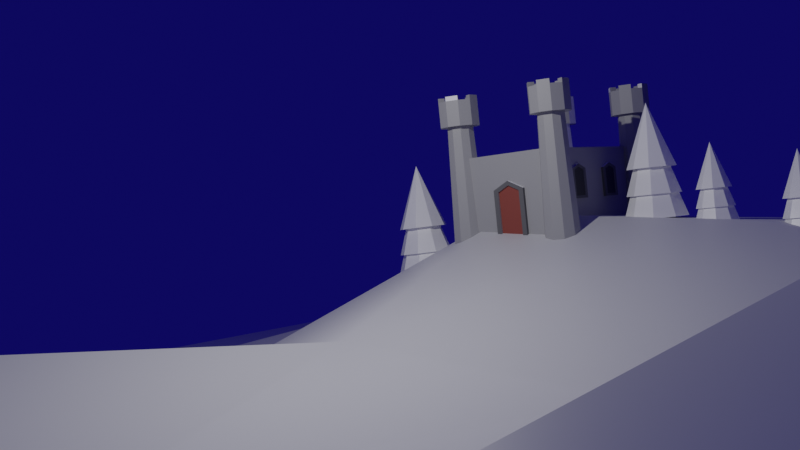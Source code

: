 # Source: snowcastle.blend  (saved by Blender 3.1.7; exported with 4.5.12 LTS)
import bpy
from mathutils import Matrix  # noqa: F401  (used for matrix-valued properties, if any)

bpy.ops.wm.read_factory_settings(use_empty=True)
scene = bpy.context.scene
scene.name = 'Scene'

# ---- collections
col_collection = bpy.data.collections.new('Collection'); scene.collection.children.link(col_collection)

# ---- materials (node trees are filled in below, after node groups)
mat_snow = bpy.data.materials.new('snow')
mat_snow.use_transparent_shadow = False
mat_snow_1 = bpy.data.materials.new('Snow')
mat_snow_1.use_transparent_shadow = False
mat_castlewall = bpy.data.materials.new('castlewall')
mat_castlewall.use_transparent_shadow = False
mat_castlewindows = bpy.data.materials.new('castlewindows')
mat_castlewindows.use_transparent_shadow = False
mat_castledoor = bpy.data.materials.new('castledoor')
mat_castledoor.use_transparent_shadow = False
mat_castletrim = bpy.data.materials.new('castletrim')
mat_castletrim.use_transparent_shadow = False

# ---- material node trees
mat_snow.use_nodes = True; mat_snow.node_tree.nodes.clear()
_N = mat_snow.node_tree.nodes; _L = mat_snow.node_tree.links
n0 = _N.new('ShaderNodeBsdfPrincipled'); n0.name = 'Principled BSDF'; n0.location = (10, 300)
n0.distribution = 'GGX'
n0.subsurface_method = 'RANDOM_WALK_SKIN'
n0.inputs[3].default_value = 1.45
n0.inputs[27].default_value = (0.0, 0.0, 0.0, 1.0)
n0.inputs[28].default_value = 1.0
n1 = _N.new('ShaderNodeOutputMaterial'); n1.name = 'Material Output'; n1.location = (300, 300)
_L.new(n0.outputs[0], n1.inputs[0])
n1.is_active_output = True
mat_snow_1.use_nodes = True; mat_snow_1.node_tree.nodes.clear()
_N = mat_snow_1.node_tree.nodes; _L = mat_snow_1.node_tree.links
n0 = _N.new('ShaderNodeBsdfPrincipled'); n0.name = 'Principled BSDF'; n0.location = (10, 300)
n0.distribution = 'GGX'
n0.subsurface_method = 'RANDOM_WALK_SKIN'
n0.inputs[0].default_value = (1.0, 1.0, 1.0, 1.0)
n0.inputs[2].default_value = 0.2982
n0.inputs[3].default_value = 1.45
n0.inputs[27].default_value = (0.0, 0.0, 0.0, 1.0)
n0.inputs[28].default_value = 1.0
n1 = _N.new('ShaderNodeOutputMaterial'); n1.name = 'Material Output'; n1.location = (300, 300)
_L.new(n0.outputs[0], n1.inputs[0])
n1.is_active_output = True
mat_castlewall.use_nodes = True; mat_castlewall.node_tree.nodes.clear()
_N = mat_castlewall.node_tree.nodes; _L = mat_castlewall.node_tree.links
n0 = _N.new('ShaderNodeBsdfPrincipled'); n0.name = 'Principled BSDF'; n0.location = (10, 300)
n0.distribution = 'GGX'
n0.subsurface_method = 'RANDOM_WALK_SKIN'
n0.inputs[0].default_value = (0.3832, 0.3832, 0.3832, 1.0)
n0.inputs[3].default_value = 1.45
n0.inputs[27].default_value = (0.0, 0.0, 0.0, 1.0)
n0.inputs[28].default_value = 1.0
n1 = _N.new('ShaderNodeOutputMaterial'); n1.name = 'Material Output'; n1.location = (300, 300)
_L.new(n0.outputs[0], n1.inputs[0])
n1.is_active_output = True
mat_castlewindows.use_nodes = True; mat_castlewindows.node_tree.nodes.clear()
_N = mat_castlewindows.node_tree.nodes; _L = mat_castlewindows.node_tree.links
n0 = _N.new('ShaderNodeBsdfPrincipled'); n0.name = 'Principled BSDF'; n0.location = (10, 300)
n0.distribution = 'GGX'
n0.subsurface_method = 'RANDOM_WALK_SKIN'
n0.inputs[0].default_value = (0.03411, 0.03411, 0.03411, 1.0)
n0.inputs[3].default_value = 1.45
n0.inputs[27].default_value = (0.0, 0.0, 0.0, 1.0)
n0.inputs[28].default_value = 1.0
n1 = _N.new('ShaderNodeOutputMaterial'); n1.name = 'Material Output'; n1.location = (300, 300)
_L.new(n0.outputs[0], n1.inputs[0])
n1.is_active_output = True
mat_castledoor.use_nodes = True; mat_castledoor.node_tree.nodes.clear()
_N = mat_castledoor.node_tree.nodes; _L = mat_castledoor.node_tree.links
n0 = _N.new('ShaderNodeBsdfPrincipled'); n0.name = 'Principled BSDF'; n0.location = (10, 300)
n0.distribution = 'GGX'
n0.subsurface_method = 'RANDOM_WALK_SKIN'
n0.inputs[0].default_value = (0.2812, 0.06736, 0.04637, 1.0)
n0.inputs[3].default_value = 1.45
n0.inputs[27].default_value = (0.0, 0.0, 0.0, 1.0)
n0.inputs[28].default_value = 1.0
n1 = _N.new('ShaderNodeOutputMaterial'); n1.name = 'Material Output'; n1.location = (300, 300)
_L.new(n0.outputs[0], n1.inputs[0])
n1.is_active_output = True
mat_castletrim.use_nodes = True; mat_castletrim.node_tree.nodes.clear()
_N = mat_castletrim.node_tree.nodes; _L = mat_castletrim.node_tree.links
n0 = _N.new('ShaderNodeBsdfPrincipled'); n0.name = 'Principled BSDF'; n0.location = (10, 300)
n0.distribution = 'GGX'
n0.subsurface_method = 'RANDOM_WALK_SKIN'
n0.inputs[0].default_value = (0.1336, 0.1336, 0.1336, 1.0)
n0.inputs[3].default_value = 1.45
n0.inputs[27].default_value = (0.0, 0.0, 0.0, 1.0)
n0.inputs[28].default_value = 1.0
n1 = _N.new('ShaderNodeOutputMaterial'); n1.name = 'Material Output'; n1.location = (300, 300)
_L.new(n0.outputs[0], n1.inputs[0])
n1.is_active_output = True

# ---- world
world_world = bpy.data.worlds.new('World'); scene.world = world_world
world_world.use_nodes = True; world_world.node_tree.nodes.clear()
_N = world_world.node_tree.nodes; _L = world_world.node_tree.links
n0 = _N.new('ShaderNodeOutputWorld'); n0.name = 'World Output'; n0.location = (300, 300)
n1 = _N.new('ShaderNodeBackground'); n1.name = 'Background'; n1.location = (10, 300)
n1.inputs[0].default_value = (0.003847, 0.002279, 0.08984, 1.0)
_L.new(n1.outputs[0], n0.inputs[0])
n0.is_active_output = True
world_world.color = (0.05088, 0.05088, 0.05088)
world_world.use_sun_shadow = False
world_world.sun_shadow_jitter_overblur = 0.0

# ---- cameras
cam_camera = bpy.data.cameras.new('Camera')
cam_camera.clip_end = 100.0
cam_camera.ortho_scale = 7.314

# ---- lights
light_light = bpy.data.lights.new('Light', 'POINT')
light_light.transmission_factor = 0.0
light_light.energy = 3000.0
light_light.shadow_soft_size = 0.1
light_light.shadow_maximum_resolution = 0.006
light_light.use_absolute_resolution = True

# ---- meshes
me_plane = bpy.data.meshes.new('Plane')
me_plane.from_pydata([(-1.0, -1.0, 0.0), (1.0, -1.0, 0.0), (-1.0, 1.0, 0.0), (1.0, 1.0, 0.0), (-1.0, 0.6667, 0.0), (-1.0, 0.3333, 0.0), (-1.0, -2.98e-08, 0.0), (-1.0, -0.3333, 0.0), (-1.0, -0.6667, 0.0), (-0.6667, -1.0, 0.0), (-0.3333, -1.0, 0.0), (2.98e-08, -1.0, 0.0), (0.3333, -1.0, 0.0), (0.6667, -1.0, 0.0), (1.0, -0.6667, 0.0), (1.0, -0.3333, 0.0), (1.0, 2.98e-08, 0.0), (1.0, 0.3333, 0.0), (1.0, 0.6667, 0.0), (0.6667, 1.0, 0.0), (0.3333, 1.0, 0.0), (-2.98e-08, 1.0, 0.0), (-0.3333, 1.0, 0.0), (-0.6667, 1.0, 0.0), (-0.6667, -0.6667, 0.05571), (-0.6667, -0.3333, 0.0), (-0.6667, 2.98e-08, 0.0), (-0.6667, 0.3333, 0.0), (-0.6667, 0.6667, 0.0), (-0.3333, -0.6667, 0.1194), (-0.3333, -0.3333, 0.0), (-0.3333, 2.98e-08, 0.0715), (-0.3333, 0.3333, 0.08979), (-0.3333, 0.6667, 0.0919), (1.987e-08, -0.6667, 0.0), (9.934e-09, -0.3333, 0.08685), (-8.882e-16, 2.98e-08, 0.2054), (-9.934e-09, 0.3333, 0.1726), (-1.987e-08, 0.6667, 0.0), (0.3333, -0.6667, 0.0), (0.3333, -0.3333, 0.03419), (0.3333, 2.98e-08, 0.169), (0.3333, 0.3333, 0.1526), (0.3333, 0.6667, 0.07455), (0.6667, -0.6667, 0.1834), (0.6667, -0.3333, 0.0), (0.6667, 2.98e-08, 0.09479), (0.6667, 0.3333, 0.04373), (0.6667, 0.6667, 0.0)], [], [(48, 18, 3, 19), (4, 28, 23, 2), (28, 33, 22, 23), (33, 38, 21, 22), (38, 43, 20, 21), (43, 48, 19, 20), (0, 9, 24, 8), (8, 24, 25, 7), (7, 25, 26, 6), (6, 26, 27, 5), (5, 27, 28, 4), (9, 10, 29, 24), (24, 29, 30, 25), (25, 30, 31, 26), (26, 31, 32, 27), (27, 32, 33, 28), (10, 11, 34, 29), (29, 34, 35, 30), (30, 35, 36, 31), (31, 36, 37, 32), (32, 37, 38, 33), (11, 12, 39, 34), (34, 39, 40, 35), (35, 40, 41, 36), (36, 41, 42, 37), (37, 42, 43, 38), (12, 13, 44, 39), (39, 44, 45, 40), (40, 45, 46, 41), (41, 46, 47, 42), (42, 47, 48, 43), (13, 1, 14, 44), (44, 14, 15, 45), (45, 15, 16, 46), (46, 16, 17, 47), (47, 17, 18, 48)])
me_plane.polygons.foreach_set('use_smooth', [True] * 36)
_uv = me_plane.uv_layers.new(name='UVMap')
_uv.uv.foreach_set('vector', [0.8333, 0.8333, 1.0, 0.8333, 1.0, 1.0, 0.8333, 1.0, 0.0, 0.8333, 0.1667, 0.8333, 0.1667, 1.0, 0.0, 1.0, 0.1667, 0.8333, 0.3333, 0.8333, 0.3333, 1.0, 0.1667, 1.0, 0.3333, 0.8333, 0.5, 0.8333, 0.5, 1.0, 0.3333, 1.0, 0.5, 0.8333, 0.6667, 0.8333, 0.6667, 1.0, 0.5, 1.0, 0.6667, 0.8333, 0.8333, 0.8333, 0.8333, 1.0, 0.6667, 1.0, 0.0, 0.0, 0.1667, 0.0, 0.1667, 0.1667, 0.0, 0.1667, 0.0, 0.1667, 0.1667, 0.1667, 0.1667, 0.3333, 0.0, 0.3333, 0.0, 0.3333, 0.1667, 0.3333, 0.1667, 0.5, 0.0, 0.5, 0.0, 0.5, 0.1667, 0.5, 0.1667, 0.6667, 0.0, 0.6667, 0.0, 0.6667, 0.1667, 0.6667, 0.1667, 0.8333, 0.0, 0.8333, 0.1667, 0.0, 0.3333, 0.0, 0.3333, 0.1667, 0.1667, 0.1667, 0.1667, 0.1667, 0.3333, 0.1667, 0.3333, 0.3333, 0.1667, 0.3333, 0.1667, 0.3333, 0.3333, 0.3333, 0.3333, 0.5, 0.1667, 0.5, 0.1667, 0.5, 0.3333, 0.5, 0.3333, 0.6667, 0.1667, 0.6667, 0.1667, 0.6667, 0.3333, 0.6667, 0.3333, 0.8333, 0.1667, 0.8333, 0.3333, 0.0, 0.5, 0.0, 0.5, 0.1667, 0.3333, 0.1667, 0.3333, 0.1667, 0.5, 0.1667, 0.5, 0.3333, 0.3333, 0.3333, 0.3333, 0.3333, 0.5, 0.3333, 0.5, 0.5, 0.3333, 0.5, 0.3333, 0.5, 0.5, 0.5, 0.5, 0.6667, 0.3333, 0.6667, 0.3333, 0.6667, 0.5, 0.6667, 0.5, 0.8333, 0.3333, 0.8333, 0.5, 0.0, 0.6667, 0.0, 0.6667, 0.1667, 0.5, 0.1667, 0.5, 0.1667, 0.6667, 0.1667, 0.6667, 0.3333, 0.5, 0.3333, 0.5, 0.3333, 0.6667, 0.3333, 0.6667, 0.5, 0.5, 0.5, 0.5, 0.5, 0.6667, 0.5, 0.6667, 0.6667, 0.5, 0.6667, 0.5, 0.6667, 0.6667, 0.6667, 0.6667, 0.8333, 0.5, 0.8333, 0.6667, 0.0, 0.8333, 0.0, 0.8333, 0.1667, 0.6667, 0.1667, 0.6667, 0.1667, 0.8333, 0.1667, 0.8333, 0.3333, 0.6667, 0.3333, 0.6667, 0.3333, 0.8333, 0.3333, 0.8333, 0.5, 0.6667, 0.5, 0.6667, 0.5, 0.8333, 0.5, 0.8333, 0.6667, 0.6667, 0.6667, 0.6667, 0.6667, 0.8333, 0.6667, 0.8333, 0.8333, 0.6667, 0.8333, 0.8333, 0.0, 1.0, 0.0, 1.0, 0.1667, 0.8333, 0.1667, 0.8333, 0.1667, 1.0, 0.1667, 1.0, 0.3333, 0.8333, 0.3333, 0.8333, 0.3333, 1.0, 0.3333, 1.0, 0.5, 0.8333, 0.5, 0.8333, 0.5, 1.0, 0.5, 1.0, 0.6667, 0.8333, 0.6667, 0.8333, 0.6667, 1.0, 0.6667, 1.0, 0.8333, 0.8333, 0.8333])
me_plane.materials.append(mat_snow)
me_plane.use_remesh_fix_poles = True
me_plane.use_remesh_preserve_attributes = False
me_plane.update()
me_cube_001 = bpy.data.meshes.new('Cube.001')
me_cube_001.from_pydata([(-0.05694, -1.122, -0.7224), (-0.05694, -1.122, 1.529), (-0.05694, 1.517, -0.7224), (-0.05694, 1.517, 1.529), (1.625, -1.122, -0.7224), (1.625, -1.122, 1.529), (1.625, 1.517, -0.7224), (1.625, 1.517, 1.529), (1.099, -1.122, 0.6468), (1.099, -1.122, -0.7172), (0.4699, -1.122, 0.6468), (0.4699, -1.122, -0.7172), (-0.2688, -0.7252, -0.7466), (-0.2688, -0.795, 2.366), (-0.0741, -0.7795, -0.7466), (-0.1219, -0.836, 2.366), (0.04621, -0.9217, -0.7466), (-0.03116, -0.9432, 2.366), (0.04621, -1.097, -0.7466), (-0.03116, -1.076, 2.366), (-0.0741, -1.24, -0.7466), (-0.1219, -1.183, 2.366), (-0.2688, -1.294, -0.7466), (-0.2688, -1.224, 2.366), (-0.4635, -1.24, -0.7466), (-0.4156, -1.183, 2.366), (-0.5838, -1.097, -0.7466), (-0.5064, -1.076, 2.366), (-0.5838, -0.9217, -0.7466), (-0.5064, -0.9432, 2.366), (-0.4635, -0.7795, -0.7466), (-0.4156, -0.836, 2.366), (-0.04504, -0.7452, 2.366), (-0.2688, -0.6828, 2.366), (0.09324, -0.9085, 2.366), (0.09324, -1.11, 2.366), (-0.04504, -1.274, 2.366), (-0.2688, -1.336, 2.366), (-0.4925, -1.274, 2.366), (-0.6308, -1.11, 2.366), (-0.6308, -0.9085, 2.366), (-0.4925, -0.7452, 2.366), (-0.11, -0.8464, 3.009), (-0.2688, -0.8021, 3.009), (-0.02174, -0.9507, 3.009), (-0.02174, -1.068, 3.009), (-0.11, -1.173, 3.009), (-0.2688, -1.217, 3.009), (-0.4276, -1.173, 3.009), (-0.5158, -1.068, 3.009), (-0.5158, -0.9507, 3.009), (-0.4276, -0.8464, 3.009), (-0.04504, -0.7452, 3.009), (-0.2688, -0.6828, 3.009), (0.09324, -0.9085, 3.009), (0.09324, -1.11, 3.009), (-0.04504, -1.274, 3.009), (-0.2688, -1.336, 3.009), (-0.4925, -1.274, 3.009), (-0.6308, -1.11, 3.009), (-0.6308, -0.9085, 3.009), (-0.4925, -0.7452, 3.009), (-0.04504, -0.7452, 3.121), (-0.2688, -0.6828, 3.121), (0.09324, -1.11, 3.121), (0.09324, -0.9085, 3.121), (-0.2688, -1.336, 3.121), (-0.04504, -1.274, 3.121), (-0.6308, -1.11, 3.121), (-0.4925, -1.274, 3.121), (-0.4925, -0.7452, 3.121), (-0.6308, -0.9085, 3.121), (-0.11, -0.8464, 3.121), (-0.2688, -0.8021, 3.121), (-0.02174, -1.068, 3.121), (-0.02174, -0.9507, 3.121), (-0.2688, -1.217, 3.121), (-0.11, -1.173, 3.121), (-0.5158, -1.068, 3.121), (-0.4276, -1.173, 3.121), (-0.4276, -0.8464, 3.121), (-0.5158, -0.9507, 3.121), (1.711, -0.7252, -0.7466), (1.711, -0.795, 2.366), (1.905, -0.7795, -0.7466), (1.857, -0.836, 2.366), (2.026, -0.9217, -0.7466), (1.948, -0.9432, 2.366), (2.026, -1.097, -0.7466), (1.948, -1.076, 2.366), (1.905, -1.24, -0.7466), (1.857, -1.183, 2.366), (1.711, -1.294, -0.7466), (1.711, -1.224, 2.366), (1.516, -1.24, -0.7466), (1.564, -1.183, 2.366), (1.396, -1.097, -0.7466), (1.473, -1.076, 2.366), (1.396, -0.9217, -0.7466), (1.473, -0.9432, 2.366), (1.516, -0.7795, -0.7466), (1.564, -0.836, 2.366), (1.934, -0.7452, 2.366), (1.711, -0.6828, 2.366), (2.073, -0.9085, 2.366), (2.073, -1.11, 2.366), (1.934, -1.274, 2.366), (1.711, -1.336, 2.366), (1.487, -1.274, 2.366), (1.349, -1.11, 2.366), (1.349, -0.9085, 2.366), (1.487, -0.7452, 2.366), (1.869, -0.8464, 3.009), (1.711, -0.8021, 3.009), (1.958, -0.9507, 3.009), (1.958, -1.068, 3.009), (1.869, -1.173, 3.009), (1.711, -1.217, 3.009), (1.552, -1.173, 3.009), (1.464, -1.068, 3.009), (1.464, -0.9507, 3.009), (1.552, -0.8464, 3.009), (1.934, -0.7452, 3.009), (1.711, -0.6828, 3.009), (2.073, -0.9085, 3.009), (2.073, -1.11, 3.009), (1.934, -1.274, 3.009), (1.711, -1.336, 3.009), (1.487, -1.274, 3.009), (1.349, -1.11, 3.009), (1.349, -0.9085, 3.009), (1.487, -0.7452, 3.009), (1.934, -0.7452, 3.121), (1.711, -0.6828, 3.121), (2.073, -1.11, 3.121), (2.073, -0.9085, 3.121), (1.711, -1.336, 3.121), (1.934, -1.274, 3.121), (1.349, -1.11, 3.121), (1.487, -1.274, 3.121), (1.487, -0.7452, 3.121), (1.349, -0.9085, 3.121), (1.869, -0.8464, 3.121), (1.711, -0.8021, 3.121), (1.958, -1.068, 3.121), (1.958, -0.9507, 3.121), (1.711, -1.217, 3.121), (1.869, -1.173, 3.121), (1.464, -1.068, 3.121), (1.552, -1.173, 3.121), (1.552, -0.8464, 3.121), (1.464, -0.9507, 3.121), (1.711, 1.825, -0.7466), (1.711, 1.755, 2.366), (1.905, 1.77, -0.7466), (1.857, 1.714, 2.366), (2.026, 1.628, -0.7466), (1.948, 1.607, 2.366), (2.026, 1.453, -0.7466), (1.948, 1.474, 2.366), (1.905, 1.31, -0.7466), (1.857, 1.367, 2.366), (1.711, 1.256, -0.7466), (1.711, 1.326, 2.366), (1.516, 1.31, -0.7466), (1.564, 1.367, 2.366), (1.396, 1.453, -0.7466), (1.473, 1.474, 2.366), (1.396, 1.628, -0.7466), (1.473, 1.607, 2.366), (1.516, 1.77, -0.7466), (1.564, 1.714, 2.366), (1.934, 1.805, 2.366), (1.711, 1.867, 2.366), (2.073, 1.641, 2.366), (2.073, 1.439, 2.366), (1.934, 1.276, 2.366), (1.711, 1.214, 2.366), (1.487, 1.276, 2.366), (1.349, 1.439, 2.366), (1.349, 1.641, 2.366), (1.487, 1.805, 2.366), (1.869, 1.703, 3.009), (1.711, 1.748, 3.009), (1.958, 1.599, 3.009), (1.958, 1.482, 3.009), (1.869, 1.377, 3.009), (1.711, 1.333, 3.009), (1.552, 1.377, 3.009), (1.464, 1.482, 3.009), (1.464, 1.599, 3.009), (1.552, 1.703, 3.009), (1.934, 1.805, 3.009), (1.711, 1.867, 3.009), (2.073, 1.641, 3.009), (2.073, 1.439, 3.009), (1.934, 1.276, 3.009), (1.711, 1.214, 3.009), (1.487, 1.276, 3.009), (1.349, 1.439, 3.009), (1.349, 1.641, 3.009), (1.487, 1.805, 3.009), (1.934, 1.805, 3.121), (1.711, 1.867, 3.121), (2.073, 1.439, 3.121), (2.073, 1.641, 3.121), (1.711, 1.214, 3.121), (1.934, 1.276, 3.121), (1.349, 1.439, 3.121), (1.487, 1.276, 3.121), (1.487, 1.805, 3.121), (1.349, 1.641, 3.121), (1.869, 1.703, 3.121), (1.711, 1.748, 3.121), (1.958, 1.482, 3.121), (1.958, 1.599, 3.121), (1.711, 1.333, 3.121), (1.869, 1.377, 3.121), (1.464, 1.482, 3.121), (1.552, 1.377, 3.121), (1.552, 1.703, 3.121), (1.464, 1.599, 3.121), (0.04695, 1.825, -0.7466), (0.04695, 1.755, 2.366), (0.2416, 1.77, -0.7466), (0.1938, 1.714, 2.366), (0.3619, 1.628, -0.7466), (0.2846, 1.607, 2.366), (0.3619, 1.453, -0.7466), (0.2846, 1.474, 2.366), (0.2416, 1.31, -0.7466), (0.1938, 1.367, 2.366), (0.04695, 1.256, -0.7466), (0.04695, 1.326, 2.366), (-0.1477, 1.31, -0.7466), (-0.09991, 1.367, 2.366), (-0.268, 1.453, -0.7466), (-0.1907, 1.474, 2.366), (-0.268, 1.628, -0.7466), (-0.1907, 1.607, 2.366), (-0.1477, 1.77, -0.7466), (-0.09991, 1.714, 2.366), (0.2707, 1.805, 2.366), (0.04695, 1.867, 2.366), (0.409, 1.641, 2.366), (0.409, 1.439, 2.366), (0.2707, 1.276, 2.366), (0.04695, 1.214, 2.366), (-0.1768, 1.276, 2.366), (-0.3151, 1.439, 2.366), (-0.3151, 1.641, 2.366), (-0.1768, 1.805, 2.366), (0.2058, 1.703, 3.009), (0.04695, 1.748, 3.009), (0.294, 1.599, 3.009), (0.294, 1.482, 3.009), (0.2058, 1.377, 3.009), (0.04695, 1.333, 3.009), (-0.1119, 1.377, 3.009), (-0.2001, 1.482, 3.009), (-0.2001, 1.599, 3.009), (-0.1119, 1.703, 3.009), (0.2707, 1.805, 3.009), (0.04695, 1.867, 3.009), (0.409, 1.641, 3.009), (0.409, 1.439, 3.009), (0.2707, 1.276, 3.009), (0.04695, 1.214, 3.009), (-0.1768, 1.276, 3.009), (-0.3151, 1.439, 3.009), (-0.3151, 1.641, 3.009), (-0.1768, 1.805, 3.009), (0.2707, 1.805, 3.121), (0.04695, 1.867, 3.121), (0.409, 1.439, 3.121), (0.409, 1.641, 3.121), (0.04695, 1.214, 3.121), (0.2707, 1.276, 3.121), (-0.3151, 1.439, 3.121), (-0.1768, 1.276, 3.121), (-0.1768, 1.805, 3.121), (-0.3151, 1.641, 3.121), (0.2058, 1.703, 3.121), (0.04695, 1.748, 3.121), (0.294, 1.482, 3.121), (0.294, 1.599, 3.121), (0.04695, 1.333, 3.121), (0.2058, 1.377, 3.121), (-0.2001, 1.482, 3.121), (-0.1119, 1.377, 3.121), (-0.1119, 1.703, 3.121), (-0.2001, 1.599, 3.121), (0.7842, -1.122, 0.856), (0.7842, -1.122, -0.7172), (1.621, -0.08853, 1.003), (1.621, -0.08853, 0.2594), (1.621, -0.4895, 1.003), (1.621, -0.4895, 0.2594), (1.621, -0.289, 1.118), (1.621, -0.289, 0.2594), (1.678, -0.4264, 0.9667), (1.678, -0.289, 1.045), (1.678, -0.1516, 0.3225), (1.678, -0.289, 0.3225), (1.678, -0.1516, 0.9667), (1.678, -0.4264, 0.3225), (1.678, -0.4895, 1.003), (1.678, -0.289, 1.118), (1.678, -0.08853, 0.2594), (1.678, -0.289, 0.2594), (1.678, -0.08853, 1.003), (1.678, -0.4895, 0.2594), (1.672, -0.289, 1.045), (1.672, -0.289, 0.3225), (1.672, -0.4264, 0.9667), (1.672, -0.1516, 0.3225), (1.672, -0.1516, 0.9667), (1.672, -0.4264, 0.3225), (-0.04678, 0.491, 1.003), (-0.04678, 0.491, 0.2594), (-0.04678, 0.892, 1.003), (-0.04678, 0.892, 0.2594), (-0.04678, 0.6915, 1.118), (-0.04678, 0.6915, 0.2594), (-0.1034, 0.8289, 0.9667), (-0.1034, 0.6915, 1.045), (-0.1034, 0.5541, 0.3225), (-0.1034, 0.6915, 0.3225), (-0.1034, 0.5541, 0.9667), (-0.1034, 0.8289, 0.3225), (-0.1034, 0.892, 1.003), (-0.1034, 0.6915, 1.118), (-0.1034, 0.491, 0.2594), (-0.1034, 0.6915, 0.2594), (-0.1034, 0.491, 1.003), (-0.1034, 0.892, 0.2594), (-0.09819, 0.6915, 1.045), (-0.09819, 0.6915, 0.3225), (-0.09819, 0.8289, 0.9667), (-0.09819, 0.5541, 0.3225), (-0.09819, 0.5541, 0.9667), (-0.09819, 0.8289, 0.3225), (1.62, 0.892, 1.003), (1.62, 0.892, 0.2594), (1.62, 0.491, 1.003), (1.62, 0.491, 0.2594), (1.62, 0.6915, 1.118), (1.62, 0.6915, 0.2594), (1.677, 0.5541, 0.9667), (1.677, 0.6915, 1.045), (1.677, 0.8289, 0.3225), (1.677, 0.6915, 0.3225), (1.677, 0.8289, 0.9667), (1.677, 0.5541, 0.3225), (1.677, 0.491, 1.003), (1.677, 0.6915, 1.118), (1.677, 0.892, 0.2594), (1.677, 0.6915, 0.2594), (1.677, 0.892, 1.003), (1.677, 0.491, 0.2594), (1.672, 0.6915, 1.045), (1.672, 0.6915, 0.3225), (1.672, 0.5541, 0.9667), (1.672, 0.8289, 0.3225), (1.672, 0.8289, 0.9667), (1.672, 0.5541, 0.3225), (-0.03229, -0.4895, 1.003), (-0.03229, -0.4895, 0.2594), (-0.03229, -0.08853, 1.003), (-0.03229, -0.08853, 0.2594), (-0.03229, -0.289, 1.118), (-0.03229, -0.289, 0.2594), (-0.08887, -0.1516, 0.9667), (-0.08887, -0.289, 1.045), (-0.08887, -0.4264, 0.3225), (-0.08887, -0.289, 0.3225), (-0.08887, -0.4264, 0.9667), (-0.08887, -0.1516, 0.3225), (-0.08887, -0.08853, 1.003), (-0.08887, -0.289, 1.118), (-0.08887, -0.4895, 0.2594), (-0.08887, -0.289, 0.2594), (-0.08887, -0.4895, 1.003), (-0.08887, -0.08853, 0.2594), (-0.0837, -0.289, 1.045), (-0.0837, -0.289, 0.3225), (-0.0837, -0.1516, 0.9667), (-0.0837, -0.4264, 0.3225), (-0.0837, -0.4264, 0.9667), (-0.0837, -0.1516, 0.3225), (0.7842, -1.174, 0.7462), (0.5613, -1.174, 0.5978), (0.7842, -1.174, -0.6258), (1.007, -1.174, -0.6258), (1.007, -1.174, 0.5978), (0.5613, -1.174, -0.6258), (0.7842, -1.174, 0.856), (0.4699, -1.174, 0.6468), (0.7842, -1.174, -0.7172), (1.099, -1.174, -0.7172), (1.099, -1.174, 0.6468), (0.4699, -1.174, -0.7172), (0.7842, -1.143, 0.7462), (0.7842, -1.143, -0.6258), (0.5613, -1.143, 0.5978), (1.007, -1.143, -0.6258), (1.007, -1.143, 0.5978), (0.5613, -1.143, -0.6258)], [], [(0, 1, 3, 2), (2, 3, 7, 6), (6, 7, 5, 4), (4, 5, 1, 0), (2, 6, 4, 0), (7, 3, 1, 5), (293, 11, 10, 292), (12, 13, 15, 14), (14, 15, 17, 16), (16, 17, 19, 18), (18, 19, 21, 20), (20, 21, 23, 22), (22, 23, 25, 24), (24, 25, 27, 26), (26, 27, 29, 28), (31, 29, 40, 41), (28, 29, 31, 30), (30, 31, 13, 12), (12, 14, 16, 18, 20, 22, 24, 26, 28, 30), (39, 38, 58, 59), (29, 27, 39, 40), (27, 25, 38, 39), (25, 23, 37, 38), (23, 21, 36, 37), (21, 19, 35, 36), (15, 13, 33, 32), (19, 17, 34, 35), (17, 15, 32, 34), (13, 31, 41, 33), (42, 43, 51, 50, 49, 48, 47, 46, 45, 44), (36, 35, 55, 56), (32, 33, 53, 52), (40, 39, 59, 60), (37, 36, 56, 57), (34, 32, 52, 54), (41, 40, 60, 61), (38, 37, 57, 58), (35, 34, 54, 55), (33, 41, 61, 53), (61, 60, 71, 70), (42, 44, 54, 52), (53, 43, 73, 63), (45, 46, 56, 55), (52, 53, 63, 62), (47, 48, 58, 57), (49, 59, 68, 78), (49, 50, 60, 59), (44, 45, 74, 75), (51, 43, 53, 61), (73, 72, 62, 63), (75, 74, 64, 65), (77, 76, 66, 67), (79, 78, 68, 69), (81, 80, 70, 71), (60, 50, 81, 71), (42, 52, 62, 72), (46, 47, 76, 77), (51, 61, 70, 80), (55, 54, 65, 64), (54, 44, 75, 65), (45, 55, 64, 74), (48, 49, 78, 79), (57, 56, 67, 66), (56, 46, 77, 67), (43, 42, 72, 73), (47, 57, 66, 76), (50, 51, 80, 81), (59, 58, 69, 68), (58, 48, 79, 69), (82, 83, 85, 84), (84, 85, 87, 86), (86, 87, 89, 88), (88, 89, 91, 90), (90, 91, 93, 92), (92, 93, 95, 94), (94, 95, 97, 96), (96, 97, 99, 98), (101, 99, 110, 111), (98, 99, 101, 100), (100, 101, 83, 82), (82, 84, 86, 88, 90, 92, 94, 96, 98, 100), (109, 108, 128, 129), (99, 97, 109, 110), (97, 95, 108, 109), (95, 93, 107, 108), (93, 91, 106, 107), (91, 89, 105, 106), (85, 83, 103, 102), (89, 87, 104, 105), (87, 85, 102, 104), (83, 101, 111, 103), (112, 113, 121, 120, 119, 118, 117, 116, 115, 114), (106, 105, 125, 126), (102, 103, 123, 122), (110, 109, 129, 130), (107, 106, 126, 127), (104, 102, 122, 124), (111, 110, 130, 131), (108, 107, 127, 128), (105, 104, 124, 125), (103, 111, 131, 123), (131, 130, 141, 140), (112, 114, 124, 122), (123, 113, 143, 133), (115, 116, 126, 125), (122, 123, 133, 132), (117, 118, 128, 127), (119, 129, 138, 148), (119, 120, 130, 129), (114, 115, 144, 145), (121, 113, 123, 131), (143, 142, 132, 133), (145, 144, 134, 135), (147, 146, 136, 137), (149, 148, 138, 139), (151, 150, 140, 141), (130, 120, 151, 141), (112, 122, 132, 142), (116, 117, 146, 147), (121, 131, 140, 150), (125, 124, 135, 134), (124, 114, 145, 135), (115, 125, 134, 144), (118, 119, 148, 149), (127, 126, 137, 136), (126, 116, 147, 137), (113, 112, 142, 143), (117, 127, 136, 146), (120, 121, 150, 151), (129, 128, 139, 138), (128, 118, 149, 139), (152, 153, 155, 154), (154, 155, 157, 156), (156, 157, 159, 158), (158, 159, 161, 160), (160, 161, 163, 162), (162, 163, 165, 164), (164, 165, 167, 166), (166, 167, 169, 168), (171, 169, 180, 181), (168, 169, 171, 170), (170, 171, 153, 152), (152, 154, 156, 158, 160, 162, 164, 166, 168, 170), (179, 178, 198, 199), (169, 167, 179, 180), (167, 165, 178, 179), (165, 163, 177, 178), (163, 161, 176, 177), (161, 159, 175, 176), (155, 153, 173, 172), (159, 157, 174, 175), (157, 155, 172, 174), (153, 171, 181, 173), (182, 183, 191, 190, 189, 188, 187, 186, 185, 184), (176, 175, 195, 196), (172, 173, 193, 192), (180, 179, 199, 200), (177, 176, 196, 197), (174, 172, 192, 194), (181, 180, 200, 201), (178, 177, 197, 198), (175, 174, 194, 195), (173, 181, 201, 193), (201, 200, 211, 210), (182, 184, 194, 192), (193, 183, 213, 203), (185, 186, 196, 195), (192, 193, 203, 202), (187, 188, 198, 197), (189, 199, 208, 218), (189, 190, 200, 199), (184, 185, 214, 215), (191, 183, 193, 201), (213, 212, 202, 203), (215, 214, 204, 205), (217, 216, 206, 207), (219, 218, 208, 209), (221, 220, 210, 211), (200, 190, 221, 211), (182, 192, 202, 212), (186, 187, 216, 217), (191, 201, 210, 220), (195, 194, 205, 204), (194, 184, 215, 205), (185, 195, 204, 214), (188, 189, 218, 219), (197, 196, 207, 206), (196, 186, 217, 207), (183, 182, 212, 213), (187, 197, 206, 216), (190, 191, 220, 221), (199, 198, 209, 208), (198, 188, 219, 209), (222, 223, 225, 224), (224, 225, 227, 226), (226, 227, 229, 228), (228, 229, 231, 230), (230, 231, 233, 232), (232, 233, 235, 234), (234, 235, 237, 236), (236, 237, 239, 238), (241, 239, 250, 251), (238, 239, 241, 240), (240, 241, 223, 222), (222, 224, 226, 228, 230, 232, 234, 236, 238, 240), (249, 248, 268, 269), (239, 237, 249, 250), (237, 235, 248, 249), (235, 233, 247, 248), (233, 231, 246, 247), (231, 229, 245, 246), (225, 223, 243, 242), (229, 227, 244, 245), (227, 225, 242, 244), (223, 241, 251, 243), (252, 253, 261, 260, 259, 258, 257, 256, 255, 254), (246, 245, 265, 266), (242, 243, 263, 262), (250, 249, 269, 270), (247, 246, 266, 267), (244, 242, 262, 264), (251, 250, 270, 271), (248, 247, 267, 268), (245, 244, 264, 265), (243, 251, 271, 263), (271, 270, 281, 280), (252, 254, 264, 262), (263, 253, 283, 273), (255, 256, 266, 265), (262, 263, 273, 272), (257, 258, 268, 267), (259, 269, 278, 288), (259, 260, 270, 269), (254, 255, 284, 285), (261, 253, 263, 271), (283, 282, 272, 273), (285, 284, 274, 275), (287, 286, 276, 277), (289, 288, 278, 279), (291, 290, 280, 281), (270, 260, 291, 281), (252, 262, 272, 282), (256, 257, 286, 287), (261, 271, 280, 290), (265, 264, 275, 274), (264, 254, 285, 275), (255, 265, 274, 284), (258, 259, 288, 289), (267, 266, 277, 276), (266, 256, 287, 277), (253, 252, 282, 283), (257, 267, 276, 286), (260, 261, 290, 291), (269, 268, 279, 278), (268, 258, 289, 279), (9, 293, 292, 8), (299, 297, 296, 298), (295, 299, 298, 294), (303, 302, 315, 313), (300, 305, 317, 314), (296, 297, 311, 306), (299, 295, 308, 309), (294, 298, 307, 310), (295, 294, 310, 308), (298, 296, 306, 307), (297, 299, 309, 311), (300, 301, 307, 306), (302, 303, 309, 308), (304, 302, 308, 310), (305, 300, 306, 311), (301, 304, 310, 307), (303, 305, 311, 309), (313, 312, 314, 317), (315, 316, 312, 313), (304, 301, 312, 316), (302, 304, 316, 315), (301, 300, 314, 312), (305, 303, 313, 317), (323, 321, 320, 322), (319, 323, 322, 318), (327, 326, 339, 337), (324, 329, 341, 338), (320, 321, 335, 330), (323, 319, 332, 333), (318, 322, 331, 334), (319, 318, 334, 332), (322, 320, 330, 331), (321, 323, 333, 335), (324, 325, 331, 330), (326, 327, 333, 332), (328, 326, 332, 334), (329, 324, 330, 335), (325, 328, 334, 331), (327, 329, 335, 333), (337, 336, 338, 341), (339, 340, 336, 337), (328, 325, 336, 340), (326, 328, 340, 339), (325, 324, 338, 336), (329, 327, 337, 341), (347, 345, 344, 346), (343, 347, 346, 342), (351, 350, 363, 361), (348, 353, 365, 362), (344, 345, 359, 354), (347, 343, 356, 357), (342, 346, 355, 358), (343, 342, 358, 356), (346, 344, 354, 355), (345, 347, 357, 359), (348, 349, 355, 354), (350, 351, 357, 356), (352, 350, 356, 358), (353, 348, 354, 359), (349, 352, 358, 355), (351, 353, 359, 357), (361, 360, 362, 365), (363, 364, 360, 361), (352, 349, 360, 364), (350, 352, 364, 363), (349, 348, 362, 360), (353, 351, 361, 365), (371, 369, 368, 370), (367, 371, 370, 366), (375, 374, 387, 385), (372, 377, 389, 386), (368, 369, 383, 378), (371, 367, 380, 381), (366, 370, 379, 382), (367, 366, 382, 380), (370, 368, 378, 379), (369, 371, 381, 383), (372, 373, 379, 378), (374, 375, 381, 380), (376, 374, 380, 382), (377, 372, 378, 383), (373, 376, 382, 379), (375, 377, 383, 381), (385, 384, 386, 389), (387, 388, 384, 385), (376, 373, 384, 388), (374, 376, 388, 387), (373, 372, 386, 384), (377, 375, 385, 389), (393, 394, 406, 405), (394, 390, 402, 406), (10, 11, 401, 397), (293, 9, 399, 398), (11, 293, 398, 401), (9, 8, 400, 399), (292, 10, 397, 396), (8, 292, 396, 400), (391, 390, 396, 397), (393, 392, 398, 399), (394, 393, 399, 400), (395, 391, 397, 401), (390, 394, 400, 396), (392, 395, 401, 398), (403, 402, 404, 407), (405, 406, 402, 403), (390, 391, 404, 402), (395, 392, 403, 407), (391, 395, 407, 404), (392, 393, 405, 403)])
me_cube_001.polygons.foreach_set('material_index', [1, 1, 1, 1, 1, 0, 1, 1, 1, 1, 1, 1, 1, 1, 1, 1, 1, 1, 1, 1, 1, 1, 1, 1, 1, 1, 1, 1, 1, 0, 1, 1, 1, 1, 1, 1, 1, 1, 1, 0, 1, 1, 1, 1, 1, 1, 1, 1, 1, 0, 0, 1, 0, 0, 1, 1, 1, 1, 1, 1, 1, 1, 0, 1, 1, 1, 1, 0, 1, 1, 1, 1, 1, 1, 1, 1, 1, 1, 1, 1, 1, 1, 1, 1, 1, 1, 1, 1, 1, 1, 1, 0, 1, 1, 1, 1, 1, 1, 1, 1, 1, 1, 1, 1, 1, 1, 1, 1, 1, 1, 1, 0, 0, 0, 0, 0, 1, 1, 1, 1, 1, 1, 1, 1, 1, 1, 1, 1, 1, 1, 1, 1, 1, 1, 1, 1, 1, 1, 1, 1, 1, 1, 1, 1, 1, 1, 1, 1, 1, 1, 1, 1, 1, 0, 1, 1, 1, 1, 1, 1, 1, 1, 1, 1, 1, 1, 1, 1, 1, 1, 1, 1, 1, 0, 0, 0, 0, 0, 1, 1, 1, 1, 1, 1, 0, 1, 1, 1, 1, 1, 1, 0, 1, 1, 1, 0, 1, 1, 1, 1, 1, 1, 1, 1, 1, 1, 1, 1, 1, 1, 1, 1, 0, 1, 1, 0, 1, 1, 1, 1, 1, 1, 1, 0, 1, 1, 1, 1, 1, 1, 1, 1, 1, 0, 1, 0, 0, 0, 0, 0, 1, 1, 1, 1, 0, 1, 1, 1, 0, 1, 1, 1, 1, 0, 1, 1, 1, 1, 1, 1, 1, 1, 0, 1, 0, 1, 4, 4, 4, 4, 4, 4, 2, 2, 1, 1, 1, 1, 1, 1, 1, 1, 1, 1, 0, 1, 0, 1, 4, 4, 4, 4, 4, 4, 2, 2, 1, 1, 1, 1, 1, 1, 1, 1, 4, 1, 0, 1, 0, 1, 4, 4, 4, 4, 4, 4, 2, 2, 1, 1, 1, 1, 1, 1, 1, 1, 1, 1, 0, 1, 0, 1, 4, 4, 4, 4, 4, 4, 2, 2, 1, 1, 1, 1, 1, 1, 4, 1, 1, 4, 0, 0, 4, 1, 4, 4, 4, 1, 3, 3, 1, 1, 1, 1])
_uv = me_cube_001.uv_layers.new(name='UVMap')
_uv.uv.foreach_set('vector', [0.375, 0.0, 0.625, 0.0, 0.625, 0.25, 0.375, 0.25, 0.375, 0.25, 0.625, 0.25, 0.625, 0.5, 0.375, 0.5, 0.375, 0.5, 0.625, 0.5, 0.625, 0.75, 0.375, 0.75, 0.375, 0.75, 0.625, 0.75, 0.625, 1.0, 0.375, 1.0, 0.125, 0.5, 0.375, 0.5, 0.375, 0.75, 0.125, 0.75, 0.625, 0.5, 0.875, 0.5, 0.875, 0.75, 0.625, 0.75, 0.375, 0.875, 0.375, 1.0, 0.625, 1.0, 0.625, 0.875, 1.0, 0.5, 1.0, 1.0, 0.9, 1.0, 0.9, 0.5, 0.9, 0.5, 0.9, 1.0, 0.8, 1.0, 0.8, 0.5, 0.8, 0.5, 0.8, 1.0, 0.7, 1.0, 0.7, 0.5, 0.7, 0.5, 0.7, 1.0, 0.6, 1.0, 0.6, 0.5, 0.6, 0.5, 0.6, 1.0, 0.5, 1.0, 0.5, 0.5, 0.5, 0.5, 0.5, 1.0, 0.4, 1.0, 0.4, 0.5, 0.4, 0.5, 0.4, 1.0, 0.3, 1.0, 0.3, 0.5, 0.3, 0.5, 0.3, 1.0, 0.2, 1.0, 0.2, 0.5, 0.1, 1.0, 0.2, 1.0, 0.2, 1.0, 0.1, 1.0, 0.2, 0.5, 0.2, 1.0, 0.1, 1.0, 0.1, 0.5, 0.1, 0.5, 0.1, 1.0, -7.451e-08, 1.0, -7.451e-08, 0.5, 0.75, 0.49, 0.8911, 0.4442, 0.9783, 0.3242, 0.9783, 0.1758, 0.8911, 0.05584, 0.75, 0.01, 0.6089, 0.05584, 0.5217, 0.1758, 0.5217, 0.3242, 0.6089, 0.4442, 0.3, 1.0, 0.4, 1.0, 0.4, 1.0, 0.3, 1.0, 0.2, 1.0, 0.3, 1.0, 0.3, 1.0, 0.2, 1.0, 0.3, 1.0, 0.4, 1.0, 0.4, 1.0, 0.3, 1.0, 0.4, 1.0, 0.5, 1.0, 0.5, 1.0, 0.4, 1.0, 0.5, 1.0, 0.6, 1.0, 0.6, 1.0, 0.5, 1.0, 0.6, 1.0, 0.7, 1.0, 0.7, 1.0, 0.6, 1.0, 0.9, 1.0, 1.0, 1.0, 1.0, 1.0, 0.9, 1.0, 0.7, 1.0, 0.8, 1.0, 0.8, 1.0, 0.7, 1.0, 0.8, 1.0, 0.9, 1.0, 0.9, 1.0, 0.8, 1.0, -7.451e-08, 1.0, 0.1, 1.0, 0.1, 1.0, -7.451e-08, 1.0, 0.3501, 0.3698, 0.25, 0.4023, 0.1499, 0.3698, 0.09424, 0.2932, 0.09424, 0.2068, 0.1499, 0.1302, 0.25, 0.09768, 0.3501, 0.1302, 0.4058, 0.2068, 0.4058, 0.2932, 0.6, 1.0, 0.7, 1.0, 0.7, 1.0, 0.6, 1.0, 0.9, 1.0, 1.0, 1.0, 1.0, 1.0, 0.9, 1.0, 0.2, 1.0, 0.3, 1.0, 0.3, 1.0, 0.2, 1.0, 0.5, 1.0, 0.6, 1.0, 0.6, 1.0, 0.5, 1.0, 0.8, 1.0, 0.9, 1.0, 0.9, 1.0, 0.8, 1.0, 0.1, 1.0, 0.2, 1.0, 0.2, 1.0, 0.1, 1.0, 0.4, 1.0, 0.5, 1.0, 0.5, 1.0, 0.4, 1.0, 0.7, 1.0, 0.8, 1.0, 0.8, 1.0, 0.7, 1.0, -7.451e-08, 1.0, 0.1, 1.0, 0.1, 1.0, -7.451e-08, 1.0, 0.1, 1.0, 0.2, 1.0, 0.2, 1.0, 0.1, 1.0, 0.3501, 0.3698, 0.4058, 0.2932, 0.4783, 0.3242, 0.3911, 0.4442, 0.25, 0.49, 0.25, 0.4023, 0.25, 0.4023, 0.25, 0.49, 0.4058, 0.2068, 0.3501, 0.1302, 0.3911, 0.05584, 0.4783, 0.1758, 0.9, 1.0, 1.0, 1.0, 1.0, 1.0, 0.9, 1.0, 0.25, 0.09768, 0.1499, 0.1302, 0.1089, 0.05584, 0.25, 0.01, 0.09424, 0.2068, 0.02175, 0.1758, 0.02175, 0.1758, 0.09424, 0.2068, 0.09424, 0.2068, 0.09424, 0.2932, 0.02175, 0.3242, 0.02175, 0.1758, 0.4058, 0.2932, 0.4058, 0.2068, 0.4058, 0.2068, 0.4058, 0.2932, 0.1499, 0.3698, 0.25, 0.4023, 0.25, 0.49, 0.1089, 0.4442, 0.25, 0.4023, 0.3501, 0.3698, 0.3911, 0.4442, 0.25, 0.49, 0.4058, 0.2932, 0.4058, 0.2068, 0.4783, 0.1758, 0.4783, 0.3242, 0.3501, 0.1302, 0.25, 0.09768, 0.25, 0.01, 0.3911, 0.05584, 0.1499, 0.1302, 0.09424, 0.2068, 0.02175, 0.1758, 0.1089, 0.05584, 0.09424, 0.2932, 0.1499, 0.3698, 0.1089, 0.4442, 0.02175, 0.3242, 0.02175, 0.3242, 0.09424, 0.2932, 0.09424, 0.2932, 0.02175, 0.3242, 0.3501, 0.3698, 0.3911, 0.4442, 0.3911, 0.4442, 0.3501, 0.3698, 0.3501, 0.1302, 0.25, 0.09768, 0.25, 0.09768, 0.3501, 0.1302, 0.1499, 0.3698, 0.1089, 0.4442, 0.1089, 0.4442, 0.1499, 0.3698, 0.7, 1.0, 0.8, 1.0, 0.8, 1.0, 0.7, 1.0, 0.4783, 0.3242, 0.4058, 0.2932, 0.4058, 0.2932, 0.4783, 0.3242, 0.4058, 0.2068, 0.4783, 0.1758, 0.4783, 0.1758, 0.4058, 0.2068, 0.1499, 0.1302, 0.09424, 0.2068, 0.09424, 0.2068, 0.1499, 0.1302, 0.5, 1.0, 0.6, 1.0, 0.6, 1.0, 0.5, 1.0, 0.3911, 0.05584, 0.3501, 0.1302, 0.3501, 0.1302, 0.3911, 0.05584, 0.25, 0.4023, 0.3501, 0.3698, 0.3501, 0.3698, 0.25, 0.4023, 0.25, 0.09768, 0.25, 0.01, 0.25, 0.01, 0.25, 0.09768, 0.09424, 0.2932, 0.1499, 0.3698, 0.1499, 0.3698, 0.09424, 0.2932, 0.3, 1.0, 0.4, 1.0, 0.4, 1.0, 0.3, 1.0, 0.1089, 0.05584, 0.1499, 0.1302, 0.1499, 0.1302, 0.1089, 0.05584, 1.0, 0.5, 1.0, 1.0, 0.9, 1.0, 0.9, 0.5, 0.9, 0.5, 0.9, 1.0, 0.8, 1.0, 0.8, 0.5, 0.8, 0.5, 0.8, 1.0, 0.7, 1.0, 0.7, 0.5, 0.7, 0.5, 0.7, 1.0, 0.6, 1.0, 0.6, 0.5, 0.6, 0.5, 0.6, 1.0, 0.5, 1.0, 0.5, 0.5, 0.5, 0.5, 0.5, 1.0, 0.4, 1.0, 0.4, 0.5, 0.4, 0.5, 0.4, 1.0, 0.3, 1.0, 0.3, 0.5, 0.3, 0.5, 0.3, 1.0, 0.2, 1.0, 0.2, 0.5, 0.1, 1.0, 0.2, 1.0, 0.2, 1.0, 0.1, 1.0, 0.2, 0.5, 0.2, 1.0, 0.1, 1.0, 0.1, 0.5, 0.1, 0.5, 0.1, 1.0, -7.451e-08, 1.0, -7.451e-08, 0.5, 0.75, 0.49, 0.8911, 0.4442, 0.9783, 0.3242, 0.9783, 0.1758, 0.8911, 0.05584, 0.75, 0.01, 0.6089, 0.05584, 0.5217, 0.1758, 0.5217, 0.3242, 0.6089, 0.4442, 0.3, 1.0, 0.4, 1.0, 0.4, 1.0, 0.3, 1.0, 0.2, 1.0, 0.3, 1.0, 0.3, 1.0, 0.2, 1.0, 0.3, 1.0, 0.4, 1.0, 0.4, 1.0, 0.3, 1.0, 0.4, 1.0, 0.5, 1.0, 0.5, 1.0, 0.4, 1.0, 0.5, 1.0, 0.6, 1.0, 0.6, 1.0, 0.5, 1.0, 0.6, 1.0, 0.7, 1.0, 0.7, 1.0, 0.6, 1.0, 0.9, 1.0, 1.0, 1.0, 1.0, 1.0, 0.9, 1.0, 0.7, 1.0, 0.8, 1.0, 0.8, 1.0, 0.7, 1.0, 0.8, 1.0, 0.9, 1.0, 0.9, 1.0, 0.8, 1.0, -7.451e-08, 1.0, 0.1, 1.0, 0.1, 1.0, -7.451e-08, 1.0, 0.3501, 0.3698, 0.25, 0.4023, 0.1499, 0.3698, 0.09424, 0.2932, 0.09424, 0.2068, 0.1499, 0.1302, 0.25, 0.09768, 0.3501, 0.1302, 0.4058, 0.2068, 0.4058, 0.2932, 0.6, 1.0, 0.7, 1.0, 0.7, 1.0, 0.6, 1.0, 0.9, 1.0, 1.0, 1.0, 1.0, 1.0, 0.9, 1.0, 0.2, 1.0, 0.3, 1.0, 0.3, 1.0, 0.2, 1.0, 0.5, 1.0, 0.6, 1.0, 0.6, 1.0, 0.5, 1.0, 0.8, 1.0, 0.9, 1.0, 0.9, 1.0, 0.8, 1.0, 0.1, 1.0, 0.2, 1.0, 0.2, 1.0, 0.1, 1.0, 0.4, 1.0, 0.5, 1.0, 0.5, 1.0, 0.4, 1.0, 0.7, 1.0, 0.8, 1.0, 0.8, 1.0, 0.7, 1.0, -7.451e-08, 1.0, 0.1, 1.0, 0.1, 1.0, -7.451e-08, 1.0, 0.1, 1.0, 0.2, 1.0, 0.2, 1.0, 0.1, 1.0, 0.3501, 0.3698, 0.4058, 0.2932, 0.4783, 0.3242, 0.3911, 0.4442, 0.25, 0.49, 0.25, 0.4023, 0.25, 0.4023, 0.25, 0.49, 0.4058, 0.2068, 0.3501, 0.1302, 0.3911, 0.05584, 0.4783, 0.1758, 0.9, 1.0, 1.0, 1.0, 1.0, 1.0, 0.9, 1.0, 0.25, 0.09768, 0.1499, 0.1302, 0.1089, 0.05584, 0.25, 0.01, 0.09424, 0.2068, 0.02175, 0.1758, 0.02175, 0.1758, 0.09424, 0.2068, 0.09424, 0.2068, 0.09424, 0.2932, 0.02175, 0.3242, 0.02175, 0.1758, 0.4058, 0.2932, 0.4058, 0.2068, 0.4058, 0.2068, 0.4058, 0.2932, 0.1499, 0.3698, 0.25, 0.4023, 0.25, 0.49, 0.1089, 0.4442, 0.25, 0.4023, 0.3501, 0.3698, 0.3911, 0.4442, 0.25, 0.49, 0.4058, 0.2932, 0.4058, 0.2068, 0.4783, 0.1758, 0.4783, 0.3242, 0.3501, 0.1302, 0.25, 0.09768, 0.25, 0.01, 0.3911, 0.05584, 0.1499, 0.1302, 0.09424, 0.2068, 0.02175, 0.1758, 0.1089, 0.05584, 0.09424, 0.2932, 0.1499, 0.3698, 0.1089, 0.4442, 0.02175, 0.3242, 0.02175, 0.3242, 0.09424, 0.2932, 0.09424, 0.2932, 0.02175, 0.3242, 0.3501, 0.3698, 0.3911, 0.4442, 0.3911, 0.4442, 0.3501, 0.3698, 0.3501, 0.1302, 0.25, 0.09768, 0.25, 0.09768, 0.3501, 0.1302, 0.1499, 0.3698, 0.1089, 0.4442, 0.1089, 0.4442, 0.1499, 0.3698, 0.7, 1.0, 0.8, 1.0, 0.8, 1.0, 0.7, 1.0, 0.4783, 0.3242, 0.4058, 0.2932, 0.4058, 0.2932, 0.4783, 0.3242, 0.4058, 0.2068, 0.4783, 0.1758, 0.4783, 0.1758, 0.4058, 0.2068, 0.1499, 0.1302, 0.09424, 0.2068, 0.09424, 0.2068, 0.1499, 0.1302, 0.5, 1.0, 0.6, 1.0, 0.6, 1.0, 0.5, 1.0, 0.3911, 0.05584, 0.3501, 0.1302, 0.3501, 0.1302, 0.3911, 0.05584, 0.25, 0.4023, 0.3501, 0.3698, 0.3501, 0.3698, 0.25, 0.4023, 0.25, 0.09768, 0.25, 0.01, 0.25, 0.01, 0.25, 0.09768, 0.09424, 0.2932, 0.1499, 0.3698, 0.1499, 0.3698, 0.09424, 0.2932, 0.3, 1.0, 0.4, 1.0, 0.4, 1.0, 0.3, 1.0, 0.1089, 0.05584, 0.1499, 0.1302, 0.1499, 0.1302, 0.1089, 0.05584, 1.0, 0.5, 1.0, 1.0, 0.9, 1.0, 0.9, 0.5, 0.9, 0.5, 0.9, 1.0, 0.8, 1.0, 0.8, 0.5, 0.8, 0.5, 0.8, 1.0, 0.7, 1.0, 0.7, 0.5, 0.7, 0.5, 0.7, 1.0, 0.6, 1.0, 0.6, 0.5, 0.6, 0.5, 0.6, 1.0, 0.5, 1.0, 0.5, 0.5, 0.5, 0.5, 0.5, 1.0, 0.4, 1.0, 0.4, 0.5, 0.4, 0.5, 0.4, 1.0, 0.3, 1.0, 0.3, 0.5, 0.3, 0.5, 0.3, 1.0, 0.2, 1.0, 0.2, 0.5, 0.1, 1.0, 0.2, 1.0, 0.2, 1.0, 0.1, 1.0, 0.2, 0.5, 0.2, 1.0, 0.1, 1.0, 0.1, 0.5, 0.1, 0.5, 0.1, 1.0, -7.451e-08, 1.0, -7.451e-08, 0.5, 0.75, 0.49, 0.8911, 0.4442, 0.9783, 0.3242, 0.9783, 0.1758, 0.8911, 0.05584, 0.75, 0.01, 0.6089, 0.05584, 0.5217, 0.1758, 0.5217, 0.3242, 0.6089, 0.4442, 0.3, 1.0, 0.4, 1.0, 0.4, 1.0, 0.3, 1.0, 0.2, 1.0, 0.3, 1.0, 0.3, 1.0, 0.2, 1.0, 0.3, 1.0, 0.4, 1.0, 0.4, 1.0, 0.3, 1.0, 0.4, 1.0, 0.5, 1.0, 0.5, 1.0, 0.4, 1.0, 0.5, 1.0, 0.6, 1.0, 0.6, 1.0, 0.5, 1.0, 0.6, 1.0, 0.7, 1.0, 0.7, 1.0, 0.6, 1.0, 0.9, 1.0, 1.0, 1.0, 1.0, 1.0, 0.9, 1.0, 0.7, 1.0, 0.8, 1.0, 0.8, 1.0, 0.7, 1.0, 0.8, 1.0, 0.9, 1.0, 0.9, 1.0, 0.8, 1.0, -7.451e-08, 1.0, 0.1, 1.0, 0.1, 1.0, -7.451e-08, 1.0, 0.3501, 0.3698, 0.25, 0.4023, 0.1499, 0.3698, 0.09424, 0.2932, 0.09424, 0.2068, 0.1499, 0.1302, 0.25, 0.09768, 0.3501, 0.1302, 0.4058, 0.2068, 0.4058, 0.2932, 0.6, 1.0, 0.7, 1.0, 0.7, 1.0, 0.6, 1.0, 0.9, 1.0, 1.0, 1.0, 1.0, 1.0, 0.9, 1.0, 0.2, 1.0, 0.3, 1.0, 0.3, 1.0, 0.2, 1.0, 0.5, 1.0, 0.6, 1.0, 0.6, 1.0, 0.5, 1.0, 0.8, 1.0, 0.9, 1.0, 0.9, 1.0, 0.8, 1.0, 0.1, 1.0, 0.2, 1.0, 0.2, 1.0, 0.1, 1.0, 0.4, 1.0, 0.5, 1.0, 0.5, 1.0, 0.4, 1.0, 0.7, 1.0, 0.8, 1.0, 0.8, 1.0, 0.7, 1.0, -7.451e-08, 1.0, 0.1, 1.0, 0.1, 1.0, -7.451e-08, 1.0, 0.1, 1.0, 0.2, 1.0, 0.2, 1.0, 0.1, 1.0, 0.3501, 0.3698, 0.4058, 0.2932, 0.4783, 0.3242, 0.3911, 0.4442, 0.25, 0.49, 0.25, 0.4023, 0.25, 0.4023, 0.25, 0.49, 0.4058, 0.2068, 0.3501, 0.1302, 0.3911, 0.05584, 0.4783, 0.1758, 0.9, 1.0, 1.0, 1.0, 1.0, 1.0, 0.9, 1.0, 0.25, 0.09768, 0.1499, 0.1302, 0.1089, 0.05584, 0.25, 0.01, 0.09424, 0.2068, 0.02175, 0.1758, 0.02175, 0.1758, 0.09424, 0.2068, 0.09424, 0.2068, 0.09424, 0.2932, 0.02175, 0.3242, 0.02175, 0.1758, 0.4058, 0.2932, 0.4058, 0.2068, 0.4058, 0.2068, 0.4058, 0.2932, 0.1499, 0.3698, 0.25, 0.4023, 0.25, 0.49, 0.1089, 0.4442, 0.25, 0.4023, 0.3501, 0.3698, 0.3911, 0.4442, 0.25, 0.49, 0.4058, 0.2932, 0.4058, 0.2068, 0.4783, 0.1758, 0.4783, 0.3242, 0.3501, 0.1302, 0.25, 0.09768, 0.25, 0.01, 0.3911, 0.05584, 0.1499, 0.1302, 0.09424, 0.2068, 0.02175, 0.1758, 0.1089, 0.05584, 0.09424, 0.2932, 0.1499, 0.3698, 0.1089, 0.4442, 0.02175, 0.3242, 0.02175, 0.3242, 0.09424, 0.2932, 0.09424, 0.2932, 0.02175, 0.3242, 0.3501, 0.3698, 0.3911, 0.4442, 0.3911, 0.4442, 0.3501, 0.3698, 0.3501, 0.1302, 0.25, 0.09768, 0.25, 0.09768, 0.3501, 0.1302, 0.1499, 0.3698, 0.1089, 0.4442, 0.1089, 0.4442, 0.1499, 0.3698, 0.7, 1.0, 0.8, 1.0, 0.8, 1.0, 0.7, 1.0, 0.4783, 0.3242, 0.4058, 0.2932, 0.4058, 0.2932, 0.4783, 0.3242, 0.4058, 0.2068, 0.4783, 0.1758, 0.4783, 0.1758, 0.4058, 0.2068, 0.1499, 0.1302, 0.09424, 0.2068, 0.09424, 0.2068, 0.1499, 0.1302, 0.5, 1.0, 0.6, 1.0, 0.6, 1.0, 0.5, 1.0, 0.3911, 0.05584, 0.3501, 0.1302, 0.3501, 0.1302, 0.3911, 0.05584, 0.25, 0.4023, 0.3501, 0.3698, 0.3501, 0.3698, 0.25, 0.4023, 0.25, 0.09768, 0.25, 0.01, 0.25, 0.01, 0.25, 0.09768, 0.09424, 0.2932, 0.1499, 0.3698, 0.1499, 0.3698, 0.09424, 0.2932, 0.3, 1.0, 0.4, 1.0, 0.4, 1.0, 0.3, 1.0, 0.1089, 0.05584, 0.1499, 0.1302, 0.1499, 0.1302, 0.1089, 0.05584, 1.0, 0.5, 1.0, 1.0, 0.9, 1.0, 0.9, 0.5, 0.9, 0.5, 0.9, 1.0, 0.8, 1.0, 0.8, 0.5, 0.8, 0.5, 0.8, 1.0, 0.7, 1.0, 0.7, 0.5, 0.7, 0.5, 0.7, 1.0, 0.6, 1.0, 0.6, 0.5, 0.6, 0.5, 0.6, 1.0, 0.5, 1.0, 0.5, 0.5, 0.5, 0.5, 0.5, 1.0, 0.4, 1.0, 0.4, 0.5, 0.4, 0.5, 0.4, 1.0, 0.3, 1.0, 0.3, 0.5, 0.3, 0.5, 0.3, 1.0, 0.2, 1.0, 0.2, 0.5, 0.1, 1.0, 0.2, 1.0, 0.2, 1.0, 0.1, 1.0, 0.2, 0.5, 0.2, 1.0, 0.1, 1.0, 0.1, 0.5, 0.1, 0.5, 0.1, 1.0, -7.451e-08, 1.0, -7.451e-08, 0.5, 0.75, 0.49, 0.8911, 0.4442, 0.9783, 0.3242, 0.9783, 0.1758, 0.8911, 0.05584, 0.75, 0.01, 0.6089, 0.05584, 0.5217, 0.1758, 0.5217, 0.3242, 0.6089, 0.4442, 0.3, 1.0, 0.4, 1.0, 0.4, 1.0, 0.3, 1.0, 0.2, 1.0, 0.3, 1.0, 0.3, 1.0, 0.2, 1.0, 0.3, 1.0, 0.4, 1.0, 0.4, 1.0, 0.3, 1.0, 0.4, 1.0, 0.5, 1.0, 0.5, 1.0, 0.4, 1.0, 0.5, 1.0, 0.6, 1.0, 0.6, 1.0, 0.5, 1.0, 0.6, 1.0, 0.7, 1.0, 0.7, 1.0, 0.6, 1.0, 0.9, 1.0, 1.0, 1.0, 1.0, 1.0, 0.9, 1.0, 0.7, 1.0, 0.8, 1.0, 0.8, 1.0, 0.7, 1.0, 0.8, 1.0, 0.9, 1.0, 0.9, 1.0, 0.8, 1.0, -7.451e-08, 1.0, 0.1, 1.0, 0.1, 1.0, -7.451e-08, 1.0, 0.3501, 0.3698, 0.25, 0.4023, 0.1499, 0.3698, 0.09424, 0.2932, 0.09424, 0.2068, 0.1499, 0.1302, 0.25, 0.09768, 0.3501, 0.1302, 0.4058, 0.2068, 0.4058, 0.2932, 0.6, 1.0, 0.7, 1.0, 0.7, 1.0, 0.6, 1.0, 0.9, 1.0, 1.0, 1.0, 1.0, 1.0, 0.9, 1.0, 0.2, 1.0, 0.3, 1.0, 0.3, 1.0, 0.2, 1.0, 0.5, 1.0, 0.6, 1.0, 0.6, 1.0, 0.5, 1.0, 0.8, 1.0, 0.9, 1.0, 0.9, 1.0, 0.8, 1.0, 0.1, 1.0, 0.2, 1.0, 0.2, 1.0, 0.1, 1.0, 0.4, 1.0, 0.5, 1.0, 0.5, 1.0, 0.4, 1.0, 0.7, 1.0, 0.8, 1.0, 0.8, 1.0, 0.7, 1.0, -7.451e-08, 1.0, 0.1, 1.0, 0.1, 1.0, -7.451e-08, 1.0, 0.1, 1.0, 0.2, 1.0, 0.2, 1.0, 0.1, 1.0, 0.3501, 0.3698, 0.4058, 0.2932, 0.4783, 0.3242, 0.3911, 0.4442, 0.25, 0.49, 0.25, 0.4023, 0.25, 0.4023, 0.25, 0.49, 0.4058, 0.2068, 0.3501, 0.1302, 0.3911, 0.05584, 0.4783, 0.1758, 0.9, 1.0, 1.0, 1.0, 1.0, 1.0, 0.9, 1.0, 0.25, 0.09768, 0.1499, 0.1302, 0.1089, 0.05584, 0.25, 0.01, 0.09424, 0.2068, 0.02175, 0.1758, 0.02175, 0.1758, 0.09424, 0.2068, 0.09424, 0.2068, 0.09424, 0.2932, 0.02175, 0.3242, 0.02175, 0.1758, 0.4058, 0.2932, 0.4058, 0.2068, 0.4058, 0.2068, 0.4058, 0.2932, 0.1499, 0.3698, 0.25, 0.4023, 0.25, 0.49, 0.1089, 0.4442, 0.25, 0.4023, 0.3501, 0.3698, 0.3911, 0.4442, 0.25, 0.49, 0.4058, 0.2932, 0.4058, 0.2068, 0.4783, 0.1758, 0.4783, 0.3242, 0.3501, 0.1302, 0.25, 0.09768, 0.25, 0.01, 0.3911, 0.05584, 0.1499, 0.1302, 0.09424, 0.2068, 0.02175, 0.1758, 0.1089, 0.05584, 0.09424, 0.2932, 0.1499, 0.3698, 0.1089, 0.4442, 0.02175, 0.3242, 0.02175, 0.3242, 0.09424, 0.2932, 0.09424, 0.2932, 0.02175, 0.3242, 0.3501, 0.3698, 0.3911, 0.4442, 0.3911, 0.4442, 0.3501, 0.3698, 0.3501, 0.1302, 0.25, 0.09768, 0.25, 0.09768, 0.3501, 0.1302, 0.1499, 0.3698, 0.1089, 0.4442, 0.1089, 0.4442, 0.1499, 0.3698, 0.7, 1.0, 0.8, 1.0, 0.8, 1.0, 0.7, 1.0, 0.4783, 0.3242, 0.4058, 0.2932, 0.4058, 0.2932, 0.4783, 0.3242, 0.4058, 0.2068, 0.4783, 0.1758, 0.4783, 0.1758, 0.4058, 0.2068, 0.1499, 0.1302, 0.09424, 0.2068, 0.09424, 0.2068, 0.1499, 0.1302, 0.5, 1.0, 0.6, 1.0, 0.6, 1.0, 0.5, 1.0, 0.3911, 0.05584, 0.3501, 0.1302, 0.3501, 0.1302, 0.3911, 0.05584, 0.25, 0.4023, 0.3501, 0.3698, 0.3501, 0.3698, 0.25, 0.4023, 0.25, 0.09768, 0.25, 0.01, 0.25, 0.01, 0.25, 0.09768, 0.09424, 0.2932, 0.1499, 0.3698, 0.1499, 0.3698, 0.09424, 0.2932, 0.3, 1.0, 0.4, 1.0, 0.4, 1.0, 0.3, 1.0, 0.1089, 0.05584, 0.1499, 0.1302, 0.1499, 0.1302, 0.1089, 0.05584, 0.375, 0.75, 0.375, 0.875, 0.625, 0.875, 0.625, 0.75, 0.375, 0.875, 0.375, 1.0, 0.625, 1.0, 0.625, 0.875, 0.375, 0.75, 0.375, 0.875, 0.625, 0.875, 0.625, 0.75, 0.3934, 0.875, 0.3951, 0.7893, 0.3951, 0.7893, 0.3934, 0.875, 0.6025, 0.9607, 0.3951, 0.9607, 0.3951, 0.9607, 0.6025, 0.9607, 0.625, 1.0, 0.375, 1.0, 0.375, 1.0, 0.625, 1.0, 0.375, 0.875, 0.375, 0.75, 0.375, 0.75, 0.375, 0.875, 0.625, 0.75, 0.625, 0.875, 0.625, 0.875, 0.625, 0.75, 0.375, 0.75, 0.625, 0.75, 0.625, 0.75, 0.375, 0.75, 0.625, 0.875, 0.625, 1.0, 0.625, 1.0, 0.625, 0.875, 0.375, 1.0, 0.375, 0.875, 0.375, 0.875, 0.375, 1.0, 0.6025, 0.9607, 0.6038, 0.875, 0.625, 0.875, 0.625, 1.0, 0.3951, 0.7893, 0.3934, 0.875, 0.375, 0.875, 0.375, 0.75, 0.6025, 0.7893, 0.3951, 0.7893, 0.375, 0.75, 0.625, 0.75, 0.3951, 0.9607, 0.6025, 0.9607, 0.625, 1.0, 0.375, 1.0, 0.6038, 0.875, 0.6025, 0.7893, 0.625, 0.75, 0.625, 0.875, 0.3934, 0.875, 0.3951, 0.9607, 0.375, 1.0, 0.375, 0.875, 0.3934, 0.875, 0.6038, 0.875, 0.6025, 0.9607, 0.3951, 0.9607, 0.3951, 0.7893, 0.6025, 0.7893, 0.6038, 0.875, 0.3934, 0.875, 0.6025, 0.7893, 0.6038, 0.875, 0.6038, 0.875, 0.6025, 0.7893, 0.3951, 0.7893, 0.6025, 0.7893, 0.6025, 0.7893, 0.3951, 0.7893, 0.6038, 0.875, 0.6025, 0.9607, 0.6025, 0.9607, 0.6038, 0.875, 0.3951, 0.9607, 0.3934, 0.875, 0.3934, 0.875, 0.3951, 0.9607, 0.375, 0.875, 0.375, 1.0, 0.625, 1.0, 0.625, 0.875, 0.375, 0.75, 0.375, 0.875, 0.625, 0.875, 0.625, 0.75, 0.3934, 0.875, 0.3951, 0.7893, 0.3951, 0.7893, 0.3934, 0.875, 0.6025, 0.9607, 0.3951, 0.9607, 0.3951, 0.9607, 0.6025, 0.9607, 0.625, 1.0, 0.375, 1.0, 0.375, 1.0, 0.625, 1.0, 0.375, 0.875, 0.375, 0.75, 0.375, 0.75, 0.375, 0.875, 0.625, 0.75, 0.625, 0.875, 0.625, 0.875, 0.625, 0.75, 0.375, 0.75, 0.625, 0.75, 0.625, 0.75, 0.375, 0.75, 0.625, 0.875, 0.625, 1.0, 0.625, 1.0, 0.625, 0.875, 0.375, 1.0, 0.375, 0.875, 0.375, 0.875, 0.375, 1.0, 0.6025, 0.9607, 0.6038, 0.875, 0.625, 0.875, 0.625, 1.0, 0.3951, 0.7893, 0.3934, 0.875, 0.375, 0.875, 0.375, 0.75, 0.6025, 0.7893, 0.3951, 0.7893, 0.375, 0.75, 0.625, 0.75, 0.3951, 0.9607, 0.6025, 0.9607, 0.625, 1.0, 0.375, 1.0, 0.6038, 0.875, 0.6025, 0.7893, 0.625, 0.75, 0.625, 0.875, 0.3934, 0.875, 0.3951, 0.9607, 0.375, 1.0, 0.375, 0.875, 0.3934, 0.875, 0.6038, 0.875, 0.6025, 0.9607, 0.3951, 0.9607, 0.3951, 0.7893, 0.6025, 0.7893, 0.6038, 0.875, 0.3934, 0.875, 0.6025, 0.7893, 0.6038, 0.875, 0.6038, 0.875, 0.6025, 0.7893, 0.3951, 0.7893, 0.6025, 0.7893, 0.6025, 0.7893, 0.3951, 0.7893, 0.6038, 0.875, 0.6025, 0.9607, 0.6025, 0.9607, 0.6038, 0.875, 0.3951, 0.9607, 0.3934, 0.875, 0.3934, 0.875, 0.3951, 0.9607, 0.375, 0.875, 0.375, 1.0, 0.625, 1.0, 0.625, 0.875, 0.375, 0.75, 0.375, 0.875, 0.625, 0.875, 0.625, 0.75, 0.3934, 0.875, 0.3951, 0.7893, 0.3951, 0.7893, 0.3934, 0.875, 0.6025, 0.9607, 0.3951, 0.9607, 0.3951, 0.9607, 0.6025, 0.9607, 0.625, 1.0, 0.375, 1.0, 0.375, 1.0, 0.625, 1.0, 0.375, 0.875, 0.375, 0.75, 0.375, 0.75, 0.375, 0.875, 0.625, 0.75, 0.625, 0.875, 0.625, 0.875, 0.625, 0.75, 0.375, 0.75, 0.625, 0.75, 0.625, 0.75, 0.375, 0.75, 0.625, 0.875, 0.625, 1.0, 0.625, 1.0, 0.625, 0.875, 0.375, 1.0, 0.375, 0.875, 0.375, 0.875, 0.375, 1.0, 0.6025, 0.9607, 0.6038, 0.875, 0.625, 0.875, 0.625, 1.0, 0.3951, 0.7893, 0.3934, 0.875, 0.375, 0.875, 0.375, 0.75, 0.6025, 0.7893, 0.3951, 0.7893, 0.375, 0.75, 0.625, 0.75, 0.3951, 0.9607, 0.6025, 0.9607, 0.625, 1.0, 0.375, 1.0, 0.6038, 0.875, 0.6025, 0.7893, 0.625, 0.75, 0.625, 0.875, 0.3934, 0.875, 0.3951, 0.9607, 0.375, 1.0, 0.375, 0.875, 0.3934, 0.875, 0.6038, 0.875, 0.6025, 0.9607, 0.3951, 0.9607, 0.3951, 0.7893, 0.6025, 0.7893, 0.6038, 0.875, 0.3934, 0.875, 0.6025, 0.7893, 0.6038, 0.875, 0.6038, 0.875, 0.6025, 0.7893, 0.3951, 0.7893, 0.6025, 0.7893, 0.6025, 0.7893, 0.3951, 0.7893, 0.6038, 0.875, 0.6025, 0.9607, 0.6025, 0.9607, 0.6038, 0.875, 0.3951, 0.9607, 0.3934, 0.875, 0.3934, 0.875, 0.3951, 0.9607, 0.375, 0.875, 0.375, 1.0, 0.625, 1.0, 0.625, 0.875, 0.375, 0.75, 0.375, 0.875, 0.625, 0.875, 0.625, 0.75, 0.3934, 0.875, 0.3951, 0.7893, 0.3951, 0.7893, 0.3934, 0.875, 0.6025, 0.9607, 0.3951, 0.9607, 0.3951, 0.9607, 0.6025, 0.9607, 0.625, 1.0, 0.375, 1.0, 0.375, 1.0, 0.625, 1.0, 0.375, 0.875, 0.375, 0.75, 0.375, 0.75, 0.375, 0.875, 0.625, 0.75, 0.625, 0.875, 0.625, 0.875, 0.625, 0.75, 0.375, 0.75, 0.625, 0.75, 0.625, 0.75, 0.375, 0.75, 0.625, 0.875, 0.625, 1.0, 0.625, 1.0, 0.625, 0.875, 0.375, 1.0, 0.375, 0.875, 0.375, 0.875, 0.375, 1.0, 0.6025, 0.9607, 0.6038, 0.875, 0.625, 0.875, 0.625, 1.0, 0.3951, 0.7893, 0.3934, 0.875, 0.375, 0.875, 0.375, 0.75, 0.6025, 0.7893, 0.3951, 0.7893, 0.375, 0.75, 0.625, 0.75, 0.3951, 0.9607, 0.6025, 0.9607, 0.625, 1.0, 0.375, 1.0, 0.6038, 0.875, 0.6025, 0.7893, 0.625, 0.75, 0.625, 0.875, 0.3934, 0.875, 0.3951, 0.9607, 0.375, 1.0, 0.375, 0.875, 0.3934, 0.875, 0.6038, 0.875, 0.6025, 0.9607, 0.3951, 0.9607, 0.3951, 0.7893, 0.6025, 0.7893, 0.6038, 0.875, 0.3934, 0.875, 0.6025, 0.7893, 0.6038, 0.875, 0.6038, 0.875, 0.6025, 0.7893, 0.3951, 0.7893, 0.6025, 0.7893, 0.6025, 0.7893, 0.3951, 0.7893, 0.6038, 0.875, 0.6025, 0.9607, 0.6025, 0.9607, 0.6038, 0.875, 0.3951, 0.9607, 0.3934, 0.875, 0.3934, 0.875, 0.3951, 0.9607, 0.3909, 0.7863, 0.6065, 0.7863, 0.6065, 0.7863, 0.3909, 0.7863, 0.6065, 0.7863, 0.6076, 0.875, 0.6076, 0.875, 0.6065, 0.7863, 0.625, 1.0, 0.375, 1.0, 0.375, 1.0, 0.625, 1.0, 0.375, 0.875, 0.375, 0.75, 0.375, 0.75, 0.375, 0.875, 0.375, 1.0, 0.375, 0.875, 0.375, 0.875, 0.375, 1.0, 0.375, 0.75, 0.625, 0.75, 0.625, 0.75, 0.375, 0.75, 0.625, 0.875, 0.625, 1.0, 0.625, 1.0, 0.625, 0.875, 0.625, 0.75, 0.625, 0.875, 0.625, 0.875, 0.625, 0.75, 0.6065, 0.9637, 0.6076, 0.875, 0.625, 0.875, 0.625, 1.0, 0.3909, 0.7863, 0.3895, 0.875, 0.375, 0.875, 0.375, 0.75, 0.6065, 0.7863, 0.3909, 0.7863, 0.375, 0.75, 0.625, 0.75, 0.3909, 0.9637, 0.6065, 0.9637, 0.625, 1.0, 0.375, 1.0, 0.6076, 0.875, 0.6065, 0.7863, 0.625, 0.75, 0.625, 0.875, 0.3895, 0.875, 0.3909, 0.9637, 0.375, 1.0, 0.375, 0.875, 0.3895, 0.875, 0.6076, 0.875, 0.6065, 0.9637, 0.3909, 0.9637, 0.3909, 0.7863, 0.6065, 0.7863, 0.6076, 0.875, 0.3895, 0.875, 0.6076, 0.875, 0.6065, 0.9637, 0.6065, 0.9637, 0.6076, 0.875, 0.3909, 0.9637, 0.3895, 0.875, 0.3895, 0.875, 0.3909, 0.9637, 0.6065, 0.9637, 0.3909, 0.9637, 0.3909, 0.9637, 0.6065, 0.9637, 0.3895, 0.875, 0.3909, 0.7863, 0.3909, 0.7863, 0.3895, 0.875])
me_cube_001.materials.append(mat_snow_1)
me_cube_001.materials.append(mat_castlewall)
me_cube_001.materials.append(mat_castlewindows)
me_cube_001.materials.append(mat_castledoor)
me_cube_001.materials.append(mat_castletrim)
me_cube_001.use_remesh_fix_poles = True
me_cube_001.use_remesh_preserve_attributes = False
me_cube_001.update()
me_cone = bpy.data.meshes.new('Cone')
me_cone.from_pydata([(-0.003949, 1.111, -1.902), (0.7095, 0.8512, -1.902), (1.089, 0.1938, -1.902), (0.9572, -0.5539, -1.902), (0.3756, -1.042, -1.902), (-0.3835, -1.042, -1.902), (-0.9651, -0.5539, -1.902), (-1.097, 0.1938, -1.902), (-0.7174, 0.8512, -1.902), (-0.003949, 0.001038, 1.359), (-0.02108, 0.9653, -1.103), (0.5921, 0.7421, -1.103), (0.9184, 0.177, -1.103), (0.8051, -0.4656, -1.103), (0.3052, -0.8851, -1.103), (-0.3473, -0.8851, -1.103), (-0.8472, -0.4656, -1.103), (-0.9605, 0.177, -1.103), (-0.6343, 0.7421, -1.103), (-0.02108, 0.01134, 1.7), (-0.04694, 0.9138, -0.1932), (0.5098, 0.7111, -0.1932), (0.806, 0.198, -0.1932), (0.7032, -0.3855, -0.1932), (0.2493, -0.7663, -0.1932), (-0.3432, -0.7663, -0.1932), (-0.797, -0.3855, -0.1932), (-0.8999, 0.198, -0.1932), (-0.6037, 0.7111, -0.1932), (-0.04694, 0.04761, 2.03), (-0.1951, -0.3593, 0.9185)], [], [(0, 9, 1), (1, 9, 2), (2, 9, 3), (3, 9, 4), (4, 9, 5), (5, 9, 6), (6, 9, 7), (0, 1, 2, 3, 4, 5, 6, 7, 8), (7, 9, 8), (8, 9, 0), (10, 19, 11), (11, 19, 12), (12, 19, 13), (13, 19, 14), (14, 19, 15), (15, 19, 16), (16, 19, 17), (10, 11, 12, 13, 14, 15, 16, 17, 18), (17, 19, 18), (18, 19, 10), (20, 29, 21), (21, 29, 22), (22, 29, 23), (23, 29, 24), (24, 29, 30, 25), (25, 30, 29, 26), (26, 29, 27), (20, 21, 22, 23, 24, 25, 26, 27, 28), (27, 29, 28), (28, 29, 20)])
_uv = me_cone.uv_layers.new(name='UVMap')
_uv.uv.foreach_set('vector', [0.25, 0.49, 0.25, 0.25, 0.4043, 0.4339, 0.4043, 0.4339, 0.25, 0.25, 0.4864, 0.2917, 0.4864, 0.2917, 0.25, 0.25, 0.4578, 0.13, 0.4578, 0.13, 0.25, 0.25, 0.3321, 0.02447, 0.3321, 0.02447, 0.25, 0.25, 0.1679, 0.02447, 0.1679, 0.02447, 0.25, 0.25, 0.04215, 0.13, 0.04215, 0.13, 0.25, 0.25, 0.01365, 0.2917, 0.75, 0.49, 0.9043, 0.4339, 0.9864, 0.2917, 0.9578, 0.13, 0.8321, 0.02447, 0.6679, 0.02447, 0.5422, 0.13, 0.5136, 0.2917, 0.5957, 0.4339, 0.01365, 0.2917, 0.25, 0.25, 0.09573, 0.4339, 0.09573, 0.4339, 0.25, 0.25, 0.25, 0.49, 0.25, 0.49, 0.25, 0.25, 0.4043, 0.4339, 0.4043, 0.4339, 0.25, 0.25, 0.4864, 0.2917, 0.4864, 0.2917, 0.25, 0.25, 0.4578, 0.13, 0.4578, 0.13, 0.25, 0.25, 0.3321, 0.02447, 0.3321, 0.02447, 0.25, 0.25, 0.1679, 0.02447, 0.1679, 0.02447, 0.25, 0.25, 0.04215, 0.13, 0.04215, 0.13, 0.25, 0.25, 0.01365, 0.2917, 0.75, 0.49, 0.9043, 0.4339, 0.9864, 0.2917, 0.9578, 0.13, 0.8321, 0.02447, 0.6679, 0.02447, 0.5422, 0.13, 0.5136, 0.2917, 0.5957, 0.4339, 0.01365, 0.2917, 0.25, 0.25, 0.09573, 0.4339, 0.09573, 0.4339, 0.25, 0.25, 0.25, 0.49, 0.25, 0.49, 0.25, 0.25, 0.4043, 0.4339, 0.4043, 0.4339, 0.25, 0.25, 0.4864, 0.2917, 0.4864, 0.2917, 0.25, 0.25, 0.4578, 0.13, 0.4578, 0.13, 0.25, 0.25, 0.3321, 0.02447, 0.3321, 0.02447, 0.25, 0.25, 0.209, 0.1372, 0.1679, 0.02447, 0.1679, 0.02447, 0.209, 0.1372, 0.25, 0.25, 0.04215, 0.13, 0.04215, 0.13, 0.25, 0.25, 0.01365, 0.2917, 0.75, 0.49, 0.9043, 0.4339, 0.9864, 0.2917, 0.9578, 0.13, 0.8321, 0.02447, 0.6679, 0.02447, 0.5422, 0.13, 0.5136, 0.2917, 0.5957, 0.4339, 0.01365, 0.2917, 0.25, 0.25, 0.09573, 0.4339, 0.09573, 0.4339, 0.25, 0.25, 0.25, 0.49])
me_cone.materials.append(mat_snow_1)
me_cone.use_remesh_fix_poles = True
me_cone.use_remesh_preserve_attributes = False
me_cone.update()
me_cone_001 = bpy.data.meshes.new('Cone.001')
me_cone_001.from_pydata([(-0.003949, 1.111, -1.902), (0.7095, 0.8512, -1.902), (1.089, 0.1938, -1.902), (0.9572, -0.5539, -1.902), (0.3756, -1.042, -1.902), (-0.3835, -1.042, -1.902), (-0.9651, -0.5539, -1.902), (-1.097, 0.1938, -1.902), (-0.7174, 0.8512, -1.902), (-0.003949, 0.001038, 1.359), (-0.02108, 0.9653, -1.103), (0.5921, 0.7421, -1.103), (0.9184, 0.177, -1.103), (0.8051, -0.4656, -1.103), (0.3052, -0.8851, -1.103), (-0.3473, -0.8851, -1.103), (-0.8472, -0.4656, -1.103), (-0.9605, 0.177, -1.103), (-0.6343, 0.7421, -1.103), (-0.02108, 0.01134, 1.7), (-0.04694, 0.9138, -0.1932), (0.5098, 0.7111, -0.1932), (0.806, 0.198, -0.1932), (0.7032, -0.3855, -0.1932), (0.2493, -0.7663, -0.1932), (-0.3432, -0.7663, -0.1932), (-0.797, -0.3855, -0.1932), (-0.8999, 0.198, -0.1932), (-0.6037, 0.7111, -0.1932), (-0.04694, 0.04761, 2.03), (-0.1951, -0.3593, 0.9185)], [], [(0, 9, 1), (1, 9, 2), (2, 9, 3), (3, 9, 4), (4, 9, 5), (5, 9, 6), (6, 9, 7), (0, 1, 2, 3, 4, 5, 6, 7, 8), (7, 9, 8), (8, 9, 0), (10, 19, 11), (11, 19, 12), (12, 19, 13), (13, 19, 14), (14, 19, 15), (15, 19, 16), (16, 19, 17), (10, 11, 12, 13, 14, 15, 16, 17, 18), (17, 19, 18), (18, 19, 10), (20, 29, 21), (21, 29, 22), (22, 29, 23), (23, 29, 24), (24, 29, 30, 25), (25, 30, 29, 26), (26, 29, 27), (20, 21, 22, 23, 24, 25, 26, 27, 28), (27, 29, 28), (28, 29, 20)])
_uv = me_cone_001.uv_layers.new(name='UVMap')
_uv.uv.foreach_set('vector', [0.25, 0.49, 0.25, 0.25, 0.4043, 0.4339, 0.4043, 0.4339, 0.25, 0.25, 0.4864, 0.2917, 0.4864, 0.2917, 0.25, 0.25, 0.4578, 0.13, 0.4578, 0.13, 0.25, 0.25, 0.3321, 0.02447, 0.3321, 0.02447, 0.25, 0.25, 0.1679, 0.02447, 0.1679, 0.02447, 0.25, 0.25, 0.04215, 0.13, 0.04215, 0.13, 0.25, 0.25, 0.01365, 0.2917, 0.75, 0.49, 0.9043, 0.4339, 0.9864, 0.2917, 0.9578, 0.13, 0.8321, 0.02447, 0.6679, 0.02447, 0.5422, 0.13, 0.5136, 0.2917, 0.5957, 0.4339, 0.01365, 0.2917, 0.25, 0.25, 0.09573, 0.4339, 0.09573, 0.4339, 0.25, 0.25, 0.25, 0.49, 0.25, 0.49, 0.25, 0.25, 0.4043, 0.4339, 0.4043, 0.4339, 0.25, 0.25, 0.4864, 0.2917, 0.4864, 0.2917, 0.25, 0.25, 0.4578, 0.13, 0.4578, 0.13, 0.25, 0.25, 0.3321, 0.02447, 0.3321, 0.02447, 0.25, 0.25, 0.1679, 0.02447, 0.1679, 0.02447, 0.25, 0.25, 0.04215, 0.13, 0.04215, 0.13, 0.25, 0.25, 0.01365, 0.2917, 0.75, 0.49, 0.9043, 0.4339, 0.9864, 0.2917, 0.9578, 0.13, 0.8321, 0.02447, 0.6679, 0.02447, 0.5422, 0.13, 0.5136, 0.2917, 0.5957, 0.4339, 0.01365, 0.2917, 0.25, 0.25, 0.09573, 0.4339, 0.09573, 0.4339, 0.25, 0.25, 0.25, 0.49, 0.25, 0.49, 0.25, 0.25, 0.4043, 0.4339, 0.4043, 0.4339, 0.25, 0.25, 0.4864, 0.2917, 0.4864, 0.2917, 0.25, 0.25, 0.4578, 0.13, 0.4578, 0.13, 0.25, 0.25, 0.3321, 0.02447, 0.3321, 0.02447, 0.25, 0.25, 0.209, 0.1372, 0.1679, 0.02447, 0.1679, 0.02447, 0.209, 0.1372, 0.25, 0.25, 0.04215, 0.13, 0.04215, 0.13, 0.25, 0.25, 0.01365, 0.2917, 0.75, 0.49, 0.9043, 0.4339, 0.9864, 0.2917, 0.9578, 0.13, 0.8321, 0.02447, 0.6679, 0.02447, 0.5422, 0.13, 0.5136, 0.2917, 0.5957, 0.4339, 0.01365, 0.2917, 0.25, 0.25, 0.09573, 0.4339, 0.09573, 0.4339, 0.25, 0.25, 0.25, 0.49])
me_cone_001.materials.append(mat_snow_1)
me_cone_001.use_remesh_fix_poles = True
me_cone_001.use_remesh_preserve_attributes = False
me_cone_001.update()
me_cone_002 = bpy.data.meshes.new('Cone.002')
me_cone_002.from_pydata([(-0.003949, 1.111, -1.902), (0.7095, 0.8512, -1.902), (1.089, 0.1938, -1.902), (0.9572, -0.5539, -1.902), (0.3756, -1.042, -1.902), (-0.3835, -1.042, -1.902), (-0.9651, -0.5539, -1.902), (-1.097, 0.1938, -1.902), (-0.7174, 0.8512, -1.902), (-0.003949, 0.001038, 1.359), (-0.02108, 0.9653, -1.103), (0.5921, 0.7421, -1.103), (0.9184, 0.177, -1.103), (0.8051, -0.4656, -1.103), (0.3052, -0.8851, -1.103), (-0.3473, -0.8851, -1.103), (-0.8472, -0.4656, -1.103), (-0.9605, 0.177, -1.103), (-0.6343, 0.7421, -1.103), (-0.02108, 0.01134, 1.7), (-0.04694, 0.9138, -0.1932), (0.5098, 0.7111, -0.1932), (0.806, 0.198, -0.1932), (0.7032, -0.3855, -0.1932), (0.2493, -0.7663, -0.1932), (-0.3432, -0.7663, -0.1932), (-0.797, -0.3855, -0.1932), (-0.8999, 0.198, -0.1932), (-0.6037, 0.7111, -0.1932), (-0.04694, 0.04761, 2.03), (-0.1951, -0.3593, 0.9185)], [], [(0, 9, 1), (1, 9, 2), (2, 9, 3), (3, 9, 4), (4, 9, 5), (5, 9, 6), (6, 9, 7), (0, 1, 2, 3, 4, 5, 6, 7, 8), (7, 9, 8), (8, 9, 0), (10, 19, 11), (11, 19, 12), (12, 19, 13), (13, 19, 14), (14, 19, 15), (15, 19, 16), (16, 19, 17), (10, 11, 12, 13, 14, 15, 16, 17, 18), (17, 19, 18), (18, 19, 10), (20, 29, 21), (21, 29, 22), (22, 29, 23), (23, 29, 24), (24, 29, 30, 25), (25, 30, 29, 26), (26, 29, 27), (20, 21, 22, 23, 24, 25, 26, 27, 28), (27, 29, 28), (28, 29, 20)])
_uv = me_cone_002.uv_layers.new(name='UVMap')
_uv.uv.foreach_set('vector', [0.25, 0.49, 0.25, 0.25, 0.4043, 0.4339, 0.4043, 0.4339, 0.25, 0.25, 0.4864, 0.2917, 0.4864, 0.2917, 0.25, 0.25, 0.4578, 0.13, 0.4578, 0.13, 0.25, 0.25, 0.3321, 0.02447, 0.3321, 0.02447, 0.25, 0.25, 0.1679, 0.02447, 0.1679, 0.02447, 0.25, 0.25, 0.04215, 0.13, 0.04215, 0.13, 0.25, 0.25, 0.01365, 0.2917, 0.75, 0.49, 0.9043, 0.4339, 0.9864, 0.2917, 0.9578, 0.13, 0.8321, 0.02447, 0.6679, 0.02447, 0.5422, 0.13, 0.5136, 0.2917, 0.5957, 0.4339, 0.01365, 0.2917, 0.25, 0.25, 0.09573, 0.4339, 0.09573, 0.4339, 0.25, 0.25, 0.25, 0.49, 0.25, 0.49, 0.25, 0.25, 0.4043, 0.4339, 0.4043, 0.4339, 0.25, 0.25, 0.4864, 0.2917, 0.4864, 0.2917, 0.25, 0.25, 0.4578, 0.13, 0.4578, 0.13, 0.25, 0.25, 0.3321, 0.02447, 0.3321, 0.02447, 0.25, 0.25, 0.1679, 0.02447, 0.1679, 0.02447, 0.25, 0.25, 0.04215, 0.13, 0.04215, 0.13, 0.25, 0.25, 0.01365, 0.2917, 0.75, 0.49, 0.9043, 0.4339, 0.9864, 0.2917, 0.9578, 0.13, 0.8321, 0.02447, 0.6679, 0.02447, 0.5422, 0.13, 0.5136, 0.2917, 0.5957, 0.4339, 0.01365, 0.2917, 0.25, 0.25, 0.09573, 0.4339, 0.09573, 0.4339, 0.25, 0.25, 0.25, 0.49, 0.25, 0.49, 0.25, 0.25, 0.4043, 0.4339, 0.4043, 0.4339, 0.25, 0.25, 0.4864, 0.2917, 0.4864, 0.2917, 0.25, 0.25, 0.4578, 0.13, 0.4578, 0.13, 0.25, 0.25, 0.3321, 0.02447, 0.3321, 0.02447, 0.25, 0.25, 0.209, 0.1372, 0.1679, 0.02447, 0.1679, 0.02447, 0.209, 0.1372, 0.25, 0.25, 0.04215, 0.13, 0.04215, 0.13, 0.25, 0.25, 0.01365, 0.2917, 0.75, 0.49, 0.9043, 0.4339, 0.9864, 0.2917, 0.9578, 0.13, 0.8321, 0.02447, 0.6679, 0.02447, 0.5422, 0.13, 0.5136, 0.2917, 0.5957, 0.4339, 0.01365, 0.2917, 0.25, 0.25, 0.09573, 0.4339, 0.09573, 0.4339, 0.25, 0.25, 0.25, 0.49])
me_cone_002.materials.append(mat_snow_1)
me_cone_002.use_remesh_fix_poles = True
me_cone_002.use_remesh_preserve_attributes = False
me_cone_002.update()
me_cone_003 = bpy.data.meshes.new('Cone.003')
me_cone_003.from_pydata([(-0.003949, 1.111, -1.902), (0.7095, 0.8512, -1.902), (1.089, 0.1938, -1.902), (0.9572, -0.5539, -1.902), (0.3756, -1.042, -1.902), (-0.3835, -1.042, -1.902), (-0.9651, -0.5539, -1.902), (-1.097, 0.1938, -1.902), (-0.7174, 0.8512, -1.902), (-0.003949, 0.001038, 1.359), (-0.02108, 0.9653, -1.103), (0.5921, 0.7421, -1.103), (0.9184, 0.177, -1.103), (0.8051, -0.4656, -1.103), (0.3052, -0.8851, -1.103), (-0.3473, -0.8851, -1.103), (-0.8472, -0.4656, -1.103), (-0.9605, 0.177, -1.103), (-0.6343, 0.7421, -1.103), (-0.02108, 0.01134, 1.7), (-0.04694, 0.9138, -0.1932), (0.5098, 0.7111, -0.1932), (0.806, 0.198, -0.1932), (0.7032, -0.3855, -0.1932), (0.2493, -0.7663, -0.1932), (-0.3432, -0.7663, -0.1932), (-0.797, -0.3855, -0.1932), (-0.8999, 0.198, -0.1932), (-0.6037, 0.7111, -0.1932), (-0.04694, 0.04761, 2.03), (-0.1951, -0.3593, 0.9185)], [], [(0, 9, 1), (1, 9, 2), (2, 9, 3), (3, 9, 4), (4, 9, 5), (5, 9, 6), (6, 9, 7), (0, 1, 2, 3, 4, 5, 6, 7, 8), (7, 9, 8), (8, 9, 0), (10, 19, 11), (11, 19, 12), (12, 19, 13), (13, 19, 14), (14, 19, 15), (15, 19, 16), (16, 19, 17), (10, 11, 12, 13, 14, 15, 16, 17, 18), (17, 19, 18), (18, 19, 10), (20, 29, 21), (21, 29, 22), (22, 29, 23), (23, 29, 24), (24, 29, 30, 25), (25, 30, 29, 26), (26, 29, 27), (20, 21, 22, 23, 24, 25, 26, 27, 28), (27, 29, 28), (28, 29, 20)])
_uv = me_cone_003.uv_layers.new(name='UVMap')
_uv.uv.foreach_set('vector', [0.25, 0.49, 0.25, 0.25, 0.4043, 0.4339, 0.4043, 0.4339, 0.25, 0.25, 0.4864, 0.2917, 0.4864, 0.2917, 0.25, 0.25, 0.4578, 0.13, 0.4578, 0.13, 0.25, 0.25, 0.3321, 0.02447, 0.3321, 0.02447, 0.25, 0.25, 0.1679, 0.02447, 0.1679, 0.02447, 0.25, 0.25, 0.04215, 0.13, 0.04215, 0.13, 0.25, 0.25, 0.01365, 0.2917, 0.75, 0.49, 0.9043, 0.4339, 0.9864, 0.2917, 0.9578, 0.13, 0.8321, 0.02447, 0.6679, 0.02447, 0.5422, 0.13, 0.5136, 0.2917, 0.5957, 0.4339, 0.01365, 0.2917, 0.25, 0.25, 0.09573, 0.4339, 0.09573, 0.4339, 0.25, 0.25, 0.25, 0.49, 0.25, 0.49, 0.25, 0.25, 0.4043, 0.4339, 0.4043, 0.4339, 0.25, 0.25, 0.4864, 0.2917, 0.4864, 0.2917, 0.25, 0.25, 0.4578, 0.13, 0.4578, 0.13, 0.25, 0.25, 0.3321, 0.02447, 0.3321, 0.02447, 0.25, 0.25, 0.1679, 0.02447, 0.1679, 0.02447, 0.25, 0.25, 0.04215, 0.13, 0.04215, 0.13, 0.25, 0.25, 0.01365, 0.2917, 0.75, 0.49, 0.9043, 0.4339, 0.9864, 0.2917, 0.9578, 0.13, 0.8321, 0.02447, 0.6679, 0.02447, 0.5422, 0.13, 0.5136, 0.2917, 0.5957, 0.4339, 0.01365, 0.2917, 0.25, 0.25, 0.09573, 0.4339, 0.09573, 0.4339, 0.25, 0.25, 0.25, 0.49, 0.25, 0.49, 0.25, 0.25, 0.4043, 0.4339, 0.4043, 0.4339, 0.25, 0.25, 0.4864, 0.2917, 0.4864, 0.2917, 0.25, 0.25, 0.4578, 0.13, 0.4578, 0.13, 0.25, 0.25, 0.3321, 0.02447, 0.3321, 0.02447, 0.25, 0.25, 0.209, 0.1372, 0.1679, 0.02447, 0.1679, 0.02447, 0.209, 0.1372, 0.25, 0.25, 0.04215, 0.13, 0.04215, 0.13, 0.25, 0.25, 0.01365, 0.2917, 0.75, 0.49, 0.9043, 0.4339, 0.9864, 0.2917, 0.9578, 0.13, 0.8321, 0.02447, 0.6679, 0.02447, 0.5422, 0.13, 0.5136, 0.2917, 0.5957, 0.4339, 0.01365, 0.2917, 0.25, 0.25, 0.09573, 0.4339, 0.09573, 0.4339, 0.25, 0.25, 0.25, 0.49])
me_cone_003.materials.append(mat_snow_1)
me_cone_003.use_remesh_fix_poles = True
me_cone_003.use_remesh_preserve_attributes = False
me_cone_003.update()
me_cone_004 = bpy.data.meshes.new('Cone.004')
me_cone_004.from_pydata([(-0.003949, 1.111, -1.902), (0.7095, 0.8512, -1.902), (1.089, 0.1938, -1.902), (0.9572, -0.5539, -1.902), (0.3756, -1.042, -1.902), (-0.3835, -1.042, -1.902), (-0.9651, -0.5539, -1.902), (-1.097, 0.1938, -1.902), (-0.7174, 0.8512, -1.902), (-0.003949, 0.001038, 1.359), (-0.02108, 0.9653, -1.103), (0.5921, 0.7421, -1.103), (0.9184, 0.177, -1.103), (0.8051, -0.4656, -1.103), (0.3052, -0.8851, -1.103), (-0.3473, -0.8851, -1.103), (-0.8472, -0.4656, -1.103), (-0.9605, 0.177, -1.103), (-0.6343, 0.7421, -1.103), (-0.02108, 0.01134, 1.7), (-0.04694, 0.9138, -0.1932), (0.5098, 0.7111, -0.1932), (0.806, 0.198, -0.1932), (0.7032, -0.3855, -0.1932), (0.2493, -0.7663, -0.1932), (-0.3432, -0.7663, -0.1932), (-0.797, -0.3855, -0.1932), (-0.8999, 0.198, -0.1932), (-0.6037, 0.7111, -0.1932), (-0.04694, 0.04761, 2.03), (-0.1951, -0.3593, 0.9185)], [], [(0, 9, 1), (1, 9, 2), (2, 9, 3), (3, 9, 4), (4, 9, 5), (5, 9, 6), (6, 9, 7), (0, 1, 2, 3, 4, 5, 6, 7, 8), (7, 9, 8), (8, 9, 0), (10, 19, 11), (11, 19, 12), (12, 19, 13), (13, 19, 14), (14, 19, 15), (15, 19, 16), (16, 19, 17), (10, 11, 12, 13, 14, 15, 16, 17, 18), (17, 19, 18), (18, 19, 10), (20, 29, 21), (21, 29, 22), (22, 29, 23), (23, 29, 24), (24, 29, 30, 25), (25, 30, 29, 26), (26, 29, 27), (20, 21, 22, 23, 24, 25, 26, 27, 28), (27, 29, 28), (28, 29, 20)])
_uv = me_cone_004.uv_layers.new(name='UVMap')
_uv.uv.foreach_set('vector', [0.25, 0.49, 0.25, 0.25, 0.4043, 0.4339, 0.4043, 0.4339, 0.25, 0.25, 0.4864, 0.2917, 0.4864, 0.2917, 0.25, 0.25, 0.4578, 0.13, 0.4578, 0.13, 0.25, 0.25, 0.3321, 0.02447, 0.3321, 0.02447, 0.25, 0.25, 0.1679, 0.02447, 0.1679, 0.02447, 0.25, 0.25, 0.04215, 0.13, 0.04215, 0.13, 0.25, 0.25, 0.01365, 0.2917, 0.75, 0.49, 0.9043, 0.4339, 0.9864, 0.2917, 0.9578, 0.13, 0.8321, 0.02447, 0.6679, 0.02447, 0.5422, 0.13, 0.5136, 0.2917, 0.5957, 0.4339, 0.01365, 0.2917, 0.25, 0.25, 0.09573, 0.4339, 0.09573, 0.4339, 0.25, 0.25, 0.25, 0.49, 0.25, 0.49, 0.25, 0.25, 0.4043, 0.4339, 0.4043, 0.4339, 0.25, 0.25, 0.4864, 0.2917, 0.4864, 0.2917, 0.25, 0.25, 0.4578, 0.13, 0.4578, 0.13, 0.25, 0.25, 0.3321, 0.02447, 0.3321, 0.02447, 0.25, 0.25, 0.1679, 0.02447, 0.1679, 0.02447, 0.25, 0.25, 0.04215, 0.13, 0.04215, 0.13, 0.25, 0.25, 0.01365, 0.2917, 0.75, 0.49, 0.9043, 0.4339, 0.9864, 0.2917, 0.9578, 0.13, 0.8321, 0.02447, 0.6679, 0.02447, 0.5422, 0.13, 0.5136, 0.2917, 0.5957, 0.4339, 0.01365, 0.2917, 0.25, 0.25, 0.09573, 0.4339, 0.09573, 0.4339, 0.25, 0.25, 0.25, 0.49, 0.25, 0.49, 0.25, 0.25, 0.4043, 0.4339, 0.4043, 0.4339, 0.25, 0.25, 0.4864, 0.2917, 0.4864, 0.2917, 0.25, 0.25, 0.4578, 0.13, 0.4578, 0.13, 0.25, 0.25, 0.3321, 0.02447, 0.3321, 0.02447, 0.25, 0.25, 0.209, 0.1372, 0.1679, 0.02447, 0.1679, 0.02447, 0.209, 0.1372, 0.25, 0.25, 0.04215, 0.13, 0.04215, 0.13, 0.25, 0.25, 0.01365, 0.2917, 0.75, 0.49, 0.9043, 0.4339, 0.9864, 0.2917, 0.9578, 0.13, 0.8321, 0.02447, 0.6679, 0.02447, 0.5422, 0.13, 0.5136, 0.2917, 0.5957, 0.4339, 0.01365, 0.2917, 0.25, 0.25, 0.09573, 0.4339, 0.09573, 0.4339, 0.25, 0.25, 0.25, 0.49])
me_cone_004.materials.append(mat_snow_1)
me_cone_004.use_remesh_fix_poles = True
me_cone_004.use_remesh_preserve_attributes = False
me_cone_004.update()
me_cone_005 = bpy.data.meshes.new('Cone.005')
me_cone_005.from_pydata([(-0.003949, 1.111, -1.902), (0.7095, 0.8512, -1.902), (1.089, 0.1938, -1.902), (0.9572, -0.5539, -1.902), (0.3756, -1.042, -1.902), (-0.3835, -1.042, -1.902), (-0.9651, -0.5539, -1.902), (-1.097, 0.1938, -1.902), (-0.7174, 0.8512, -1.902), (-0.003949, 0.001038, 1.359), (-0.02108, 0.9653, -1.103), (0.5921, 0.7421, -1.103), (0.9184, 0.177, -1.103), (0.8051, -0.4656, -1.103), (0.3052, -0.8851, -1.103), (-0.3473, -0.8851, -1.103), (-0.8472, -0.4656, -1.103), (-0.9605, 0.177, -1.103), (-0.6343, 0.7421, -1.103), (-0.02108, 0.01134, 1.7), (-0.04694, 0.9138, -0.1932), (0.5098, 0.7111, -0.1932), (0.806, 0.198, -0.1932), (0.7032, -0.3855, -0.1932), (0.2493, -0.7663, -0.1932), (-0.3432, -0.7663, -0.1932), (-0.797, -0.3855, -0.1932), (-0.8999, 0.198, -0.1932), (-0.6037, 0.7111, -0.1932), (-0.04694, 0.04761, 2.03), (-0.1951, -0.3593, 0.9185)], [], [(0, 9, 1), (1, 9, 2), (2, 9, 3), (3, 9, 4), (4, 9, 5), (5, 9, 6), (6, 9, 7), (0, 1, 2, 3, 4, 5, 6, 7, 8), (7, 9, 8), (8, 9, 0), (10, 19, 11), (11, 19, 12), (12, 19, 13), (13, 19, 14), (14, 19, 15), (15, 19, 16), (16, 19, 17), (10, 11, 12, 13, 14, 15, 16, 17, 18), (17, 19, 18), (18, 19, 10), (20, 29, 21), (21, 29, 22), (22, 29, 23), (23, 29, 24), (24, 29, 30, 25), (25, 30, 29, 26), (26, 29, 27), (20, 21, 22, 23, 24, 25, 26, 27, 28), (27, 29, 28), (28, 29, 20)])
_uv = me_cone_005.uv_layers.new(name='UVMap')
_uv.uv.foreach_set('vector', [0.25, 0.49, 0.25, 0.25, 0.4043, 0.4339, 0.4043, 0.4339, 0.25, 0.25, 0.4864, 0.2917, 0.4864, 0.2917, 0.25, 0.25, 0.4578, 0.13, 0.4578, 0.13, 0.25, 0.25, 0.3321, 0.02447, 0.3321, 0.02447, 0.25, 0.25, 0.1679, 0.02447, 0.1679, 0.02447, 0.25, 0.25, 0.04215, 0.13, 0.04215, 0.13, 0.25, 0.25, 0.01365, 0.2917, 0.75, 0.49, 0.9043, 0.4339, 0.9864, 0.2917, 0.9578, 0.13, 0.8321, 0.02447, 0.6679, 0.02447, 0.5422, 0.13, 0.5136, 0.2917, 0.5957, 0.4339, 0.01365, 0.2917, 0.25, 0.25, 0.09573, 0.4339, 0.09573, 0.4339, 0.25, 0.25, 0.25, 0.49, 0.25, 0.49, 0.25, 0.25, 0.4043, 0.4339, 0.4043, 0.4339, 0.25, 0.25, 0.4864, 0.2917, 0.4864, 0.2917, 0.25, 0.25, 0.4578, 0.13, 0.4578, 0.13, 0.25, 0.25, 0.3321, 0.02447, 0.3321, 0.02447, 0.25, 0.25, 0.1679, 0.02447, 0.1679, 0.02447, 0.25, 0.25, 0.04215, 0.13, 0.04215, 0.13, 0.25, 0.25, 0.01365, 0.2917, 0.75, 0.49, 0.9043, 0.4339, 0.9864, 0.2917, 0.9578, 0.13, 0.8321, 0.02447, 0.6679, 0.02447, 0.5422, 0.13, 0.5136, 0.2917, 0.5957, 0.4339, 0.01365, 0.2917, 0.25, 0.25, 0.09573, 0.4339, 0.09573, 0.4339, 0.25, 0.25, 0.25, 0.49, 0.25, 0.49, 0.25, 0.25, 0.4043, 0.4339, 0.4043, 0.4339, 0.25, 0.25, 0.4864, 0.2917, 0.4864, 0.2917, 0.25, 0.25, 0.4578, 0.13, 0.4578, 0.13, 0.25, 0.25, 0.3321, 0.02447, 0.3321, 0.02447, 0.25, 0.25, 0.209, 0.1372, 0.1679, 0.02447, 0.1679, 0.02447, 0.209, 0.1372, 0.25, 0.25, 0.04215, 0.13, 0.04215, 0.13, 0.25, 0.25, 0.01365, 0.2917, 0.75, 0.49, 0.9043, 0.4339, 0.9864, 0.2917, 0.9578, 0.13, 0.8321, 0.02447, 0.6679, 0.02447, 0.5422, 0.13, 0.5136, 0.2917, 0.5957, 0.4339, 0.01365, 0.2917, 0.25, 0.25, 0.09573, 0.4339, 0.09573, 0.4339, 0.25, 0.25, 0.25, 0.49])
me_cone_005.materials.append(mat_snow_1)
me_cone_005.use_remesh_fix_poles = True
me_cone_005.use_remesh_preserve_attributes = False
me_cone_005.update()

# ---- objects
ob_light = bpy.data.objects.new('Light', light_light)
ob_camera = bpy.data.objects.new('Camera', cam_camera)
ob_ground = bpy.data.objects.new('Ground', me_plane)
ob_castle = bpy.data.objects.new('Castle', me_cube_001)
ob_tree = bpy.data.objects.new('Tree', me_cone)
ob_tree_001 = bpy.data.objects.new('Tree.001', me_cone_001)
ob_tree_002 = bpy.data.objects.new('Tree.002', me_cone_002)
ob_tree_003 = bpy.data.objects.new('Tree.003', me_cone_003)
ob_tree_004 = bpy.data.objects.new('Tree.004', me_cone_004)
ob_tree_005 = bpy.data.objects.new('Tree.005', me_cone_005)

# ---- transforms, parenting, visibility, modifiers, constraints
ob_light.location = (2.677, -14.16, 14.29)
ob_light.rotation_euler = (0.6503, 0.05522, 1.866)
ob_light.scale = (1.246, 1.246, 1.246)
ob_light.lock_rotations_4d = False
ob_light.empty_display_type = 'ARROWS'
ob_light.color = (0.0, 0.0, 0.0, 0.0)
ob_light.lineart.crease_threshold = 0.0
ob_camera.location = (24.24, -35.87, 6.138)
ob_camera.rotation_euler = (1.57, 0.09916, 0.689)
ob_camera.lock_rotations_4d = False
ob_camera.empty_display_type = 'ARROWS'
ob_camera.color = (0.0, 0.0, 0.0, 0.0)
ob_camera.display_type = 'WIRE'
ob_camera.lineart.crease_threshold = 0.0
ob_ground.location = (0.0, 0.0, 0.0)
ob_ground.scale = (29.93, 29.93, 29.93)
ob_castle.location = (-0.143, 0.9797, 6.048)
ob_castle.scale = (2.041, 2.377, 1.501)
ob_tree.location = (-4.137, 0.07591, 6.135)
ob_tree.rotation_euler = (0.0, -0.02731, 0.0)
ob_tree.scale = (1.13, 1.13, 1.145)
ob_tree_001.location = (-6.097, 6.34, 4.593)
ob_tree_001.scale = (0.7456, 0.7456, 0.7551)
ob_tree_002.location = (-1.481, 4.769, 6.194)
ob_tree_002.scale = (0.7456, 0.7456, 0.7551)
ob_tree_003.location = (7.582, 2.305, 6.459)
ob_tree_003.scale = (0.7456, 0.7456, 0.7551)
ob_tree_004.location = (5.406, 1.968, 7.505)
ob_tree_004.scale = (1.079, 1.079, 1.092)
ob_tree_005.location = (10.69, 2.329, 5.847)
ob_tree_005.scale = (0.7456, 0.7456, 0.7551)

# ---- collection membership
col_collection.objects.link(ob_light)
col_collection.objects.link(ob_camera)
col_collection.objects.link(ob_ground)
col_collection.objects.link(ob_castle)
col_collection.objects.link(ob_tree)
col_collection.objects.link(ob_tree_001)
col_collection.objects.link(ob_tree_002)
col_collection.objects.link(ob_tree_003)
col_collection.objects.link(ob_tree_004)
col_collection.objects.link(ob_tree_005)

# ---- scene / render settings (as saved in the file)
scene.camera = ob_camera
scene.frame_start = 1; scene.frame_end = 250; scene.frame_set(1)
scene.render.engine = 'BLENDER_EEVEE_NEXT'
scene.cycles.sampling_pattern = 'TABULATED_SOBOL'
scene.cycles.use_light_tree = False
scene.view_settings.view_transform = 'Filmic'
bpy.context.view_layer.update()
